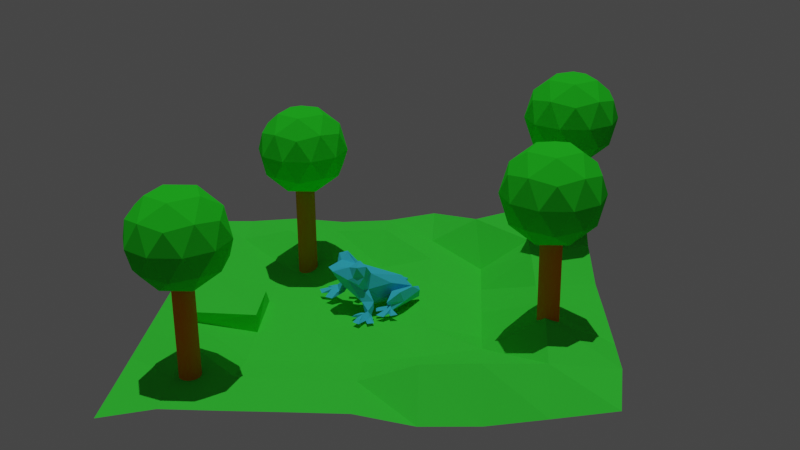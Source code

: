 # Source: untitled.blend  (saved by Blender 3.4.6; exported with 4.5.12 LTS)
import bpy
from mathutils import Matrix  # noqa: F401  (used for matrix-valued properties, if any)

bpy.ops.wm.read_factory_settings(use_empty=True)
scene = bpy.context.scene
scene.name = 'Scene'

# ---- collections
col_collection = bpy.data.collections.new('Collection'); scene.collection.children.link(col_collection)

# ---- materials (node trees are filled in below, after node groups)
mat_material_001 = bpy.data.materials.new('Material.001')
mat_material_001.use_transparent_shadow = False
mat_material_001.diffuse_color = (0.0555, 0.8, 0.05653, 1.0)
mat_material_002 = bpy.data.materials.new('Material.002')
mat_material_002.use_transparent_shadow = False
mat_material_002.diffuse_color = (0.8, 0.2179, 0.008784, 1.0)
mat_material_003 = bpy.data.materials.new('Material.003')
mat_material_003.use_transparent_shadow = False
mat_material_003.diffuse_color = (0.03123, 0.8, 0.02947, 1.0)
mat_material_004 = bpy.data.materials.new('Material.004')
mat_material_004.use_transparent_shadow = False
mat_material_004.diffuse_color = (0.03123, 0.8, 0.02947, 1.0)
mat_material_005 = bpy.data.materials.new('Material.005')
mat_material_005.use_transparent_shadow = False
mat_material_005.diffuse_color = (0.8, 0.2179, 0.008784, 1.0)
mat_material_006 = bpy.data.materials.new('Material.006')
mat_material_006.use_transparent_shadow = False
mat_material_006.diffuse_color = (0.03123, 0.8, 0.02947, 1.0)
mat_material_007 = bpy.data.materials.new('Material.007')
mat_material_007.use_transparent_shadow = False
mat_material_007.diffuse_color = (0.8, 0.2179, 0.008784, 1.0)
mat_material_008 = bpy.data.materials.new('Material.008')
mat_material_008.use_transparent_shadow = False
mat_material_008.diffuse_color = (0.03123, 0.8, 0.02947, 1.0)
mat_material_009 = bpy.data.materials.new('Material.009')
mat_material_009.use_transparent_shadow = False
mat_material_009.diffuse_color = (0.8, 0.2179, 0.008784, 1.0)
mat_material_010 = bpy.data.materials.new('Material.010')
mat_material_010.use_transparent_shadow = False
mat_material_010.diffuse_color = (0.05495, 0.5869, 0.8, 1.0)

# ---- material node trees

# ---- world
world_world = bpy.data.worlds.new('World'); scene.world = world_world
world_world.use_nodes = True; world_world.node_tree.nodes.clear()
_N = world_world.node_tree.nodes; _L = world_world.node_tree.links
n0 = _N.new('ShaderNodeOutputWorld'); n0.name = 'World Output'; n0.location = (300, 300)
n1 = _N.new('ShaderNodeBackground'); n1.name = 'Background'; n1.location = (10, 300)
n1.inputs[0].default_value = (0.05088, 0.05088, 0.05088, 1.0)
_L.new(n1.outputs[0], n0.inputs[0])
n0.is_active_output = True
world_world.color = (0.05088, 0.05088, 0.05088)
world_world.use_sun_shadow = False
world_world.sun_shadow_jitter_overblur = 0.0

# ---- cameras
cam_camera_001 = bpy.data.cameras.new('Camera.001')

# ---- lights
light_point = bpy.data.lights.new('Point', 'SUN')
light_point.transmission_factor = 0.0
light_point.energy = 1.12
light_point.shadow_soft_size = 0.25

# ---- meshes
me_plane = bpy.data.meshes.new('Plane')
me_plane.from_pydata([(-1.0, -1.0, 0.04521), (1.0, -1.0, 0.001734), (-0.9461, 1.004, 0.3577), (1.013, 1.012, 0.09695), (0.0, -1.0, 0.0), (0.02222, 1.011, 0.1632), (-0.9994, 0.001143, 0.06462), (1.0, 0.0, 0.04916), (0.0, 0.0, 0.0), (-1.007, -0.4981, 0.06505), (1.0, -0.5, 0.04926), (-0.01161, -0.4884, 0.03484), (1.0, 0.5, 0.008087), (0.0, 0.5, 0.0), (-1.0, 0.5, 9.353e-05), (0.5, -1.0, 0.0), (0.5062, 1.045, 0.1108), (0.5, 0.0, 0.0), (0.5, -0.5, 3.081e-06), (0.4916, 0.4982, 0.07072), (-0.4984, 1.015, 0.2385), (-0.5, -1.0, 0.0), (-0.5, 0.0, 0.0), (-0.5, -0.5, 0.0), (-0.5, 0.5, 1.552e-07), (1.0, 0.75, 0.04668), (-9.076e-05, 0.7456, 0.1391), (-1.018, 0.7732, 0.1915), (0.5019, 0.755, 0.2258), (-0.4798, 0.7309, 0.1714), (-0.9991, 0.248, 0.1089), (1.0, 0.25, 0.0001139), (0.0, 0.25, 0.05), (0.4972, 0.2494, 0.03361), (-0.4999, 0.25, 0.05399), (1.0, -0.25, 0.05), (-0.001362, -0.2508, 0.03382), (-1.0, -0.25, 0.05064), (0.5, -0.25, 0.0), (-0.5, -0.25, 0.04999), (-1.0, -0.75, 0.04834), (1.0, -0.75, 0.05), (-0.02753, -0.7889, 0.08736), (0.4965, -0.7515, 0.07758), (-0.5, -0.75, 0.05), (-0.7321, 0.9949, 0.1402), (-0.753, 0.0007845, 0.1075), (-0.7508, -0.5039, 0.0965), (-0.7473, 0.4738, 0.1756), (-0.75, -1.0, 0.003572), (-0.7445, 0.7223, 0.2411), (-0.7461, 0.2475, 0.05082), (-0.7479, -0.2475, 0.09731), (-0.75, -0.75, 0.04401), (-0.25, -1.0, 0.0), (-0.2465, 0.9997, 0.2396), (-0.25, 0.0, 2.844e-05), (-0.25, -0.5, 0.0), (-0.25, 0.5, 0.002379), (-0.2461, 0.7329, 0.1949), (-0.25, 0.25, 0.03011), (-0.25, -0.25, 0.002266), (-0.25, -0.75, 0.04656), (0.2565, 1.028, 0.1382), (0.25, 0.0, 0.04753), (0.2515, -0.4985, 0.00464), (0.25, 0.5, 0.0), (0.25, -1.0, 2.905e-08), (0.2536, 0.742, 0.1692), (0.25, 0.25, 0.05), (0.25, -0.25, 0.01728), (0.28, -0.7666, 0.06419), (0.75, -1.0, 0.0), (0.7693, 1.041, 0.1409), (0.7508, -0.002448, 0.04932), (0.7499, -0.4967, 0.05627), (0.7561, 0.493, 0.1442), (0.7584, 0.7564, 0.1517), (0.7529, 0.2452, 0.1321), (0.7498, -0.2493, 0.05679), (0.75, -0.75, 0.04998), (-0.06773, -0.7828, 0.1606), (-0.0004078, -0.4996, 0.08997), (0.25, -0.5, 0.08957), (0.2962, -0.8318, 0.1227)], [], [(77, 25, 3, 73), (59, 26, 5, 55), (61, 36, 8, 56), (79, 35, 7, 74), (80, 41, 10, 75), (62, 42, 11, 57), (60, 32, 13, 58), (78, 31, 12, 76), (69, 33, 19, 66), (71, 43, 18, 65), (70, 38, 17, 64), (68, 28, 16, 63), (51, 34, 24, 48), (53, 44, 23, 47), (52, 39, 22, 46), (50, 29, 20, 45), (48, 24, 29, 50), (66, 19, 28, 68), (58, 13, 26, 59), (76, 12, 25, 77), (46, 22, 34, 51), (64, 17, 33, 69), (74, 7, 31, 78), (56, 8, 32, 60), (47, 23, 39, 52), (65, 18, 38, 70), (75, 10, 35, 79), (57, 11, 36, 61), (49, 21, 44, 53), (67, 15, 43, 71), (54, 4, 42, 62), (72, 1, 41, 80), (0, 49, 53, 40), (9, 47, 52, 37), (6, 46, 51, 30), (14, 48, 50, 27), (27, 50, 45, 2), (37, 52, 46, 6), (40, 53, 47, 9), (30, 51, 48, 14), (21, 54, 62, 44), (23, 57, 61, 39), (22, 56, 60, 34), (24, 58, 59, 29), (34, 60, 58, 24), (44, 62, 57, 23), (39, 61, 56, 22), (29, 59, 55, 20), (4, 67, 71, 42), (11, 65, 70, 36), (8, 64, 69, 32), (13, 66, 68, 26), (26, 68, 63, 5), (36, 70, 64, 8), (11, 42, 81, 82), (32, 69, 66, 13), (15, 72, 80, 43), (18, 75, 79, 38), (17, 74, 78, 33), (19, 76, 77, 28), (33, 78, 76, 19), (43, 80, 75, 18), (38, 79, 74, 17), (28, 77, 73, 16), (81, 84, 83, 82), (65, 11, 82, 83), (71, 65, 83, 84), (42, 71, 84, 81)])
_uv = me_plane.uv_layers.new(name='UVMap')
_uv.uv.foreach_set('vector', [0.875, 0.875, 1.0, 0.875, 1.0, 1.0, 0.875, 1.0, 0.375, 0.875, 0.5, 0.875, 0.5, 1.0, 0.375, 1.0, 0.375, 0.375, 0.5, 0.375, 0.5, 0.5, 0.375, 0.5, 0.875, 0.375, 1.0, 0.375, 1.0, 0.5, 0.875, 0.5, 0.875, 0.125, 1.0, 0.125, 1.0, 0.25, 0.875, 0.25, 0.375, 0.125, 0.5, 0.125, 0.5, 0.25, 0.375, 0.25, 0.375, 0.625, 0.5, 0.625, 0.5, 0.75, 0.375, 0.75, 0.875, 0.625, 1.0, 0.625, 1.0, 0.75, 0.875, 0.75, 0.625, 0.625, 0.75, 0.625, 0.75, 0.75, 0.625, 0.75, 0.625, 0.125, 0.75, 0.125, 0.75, 0.25, 0.625, 0.25, 0.625, 0.375, 0.75, 0.375, 0.75, 0.5, 0.625, 0.5, 0.625, 0.875, 0.75, 0.875, 0.75, 1.0, 0.625, 1.0, 0.125, 0.625, 0.25, 0.625, 0.25, 0.75, 0.125, 0.75, 0.125, 0.125, 0.25, 0.125, 0.25, 0.25, 0.125, 0.25, 0.125, 0.375, 0.25, 0.375, 0.25, 0.5, 0.125, 0.5, 0.125, 0.875, 0.25, 0.875, 0.25, 1.0, 0.125, 1.0, 0.125, 0.75, 0.25, 0.75, 0.25, 0.875, 0.125, 0.875, 0.625, 0.75, 0.75, 0.75, 0.75, 0.875, 0.625, 0.875, 0.375, 0.75, 0.5, 0.75, 0.5, 0.875, 0.375, 0.875, 0.875, 0.75, 1.0, 0.75, 1.0, 0.875, 0.875, 0.875, 0.125, 0.5, 0.25, 0.5, 0.25, 0.625, 0.125, 0.625, 0.625, 0.5, 0.75, 0.5, 0.75, 0.625, 0.625, 0.625, 0.875, 0.5, 1.0, 0.5, 1.0, 0.625, 0.875, 0.625, 0.375, 0.5, 0.5, 0.5, 0.5, 0.625, 0.375, 0.625, 0.125, 0.25, 0.25, 0.25, 0.25, 0.375, 0.125, 0.375, 0.625, 0.25, 0.75, 0.25, 0.75, 0.375, 0.625, 0.375, 0.875, 0.25, 1.0, 0.25, 1.0, 0.375, 0.875, 0.375, 0.375, 0.25, 0.5, 0.25, 0.5, 0.375, 0.375, 0.375, 0.125, 0.0, 0.25, 0.0, 0.25, 0.125, 0.125, 0.125, 0.625, 0.0, 0.75, 0.0, 0.75, 0.125, 0.625, 0.125, 0.375, 0.0, 0.5, 0.0, 0.5, 0.125, 0.375, 0.125, 0.875, 0.0, 1.0, 0.0, 1.0, 0.125, 0.875, 0.125, 0.0, 0.0, 0.125, 0.0, 0.125, 0.125, 0.0, 0.125, 0.0, 0.25, 0.125, 0.25, 0.125, 0.375, 0.0, 0.375, 0.0, 0.5, 0.125, 0.5, 0.125, 0.625, 0.0, 0.625, 0.0, 0.75, 0.125, 0.75, 0.125, 0.875, 0.0, 0.875, 0.0, 0.875, 0.125, 0.875, 0.125, 1.0, 0.0, 1.0, 0.0, 0.375, 0.125, 0.375, 0.125, 0.5, 0.0, 0.5, 0.0, 0.125, 0.125, 0.125, 0.125, 0.25, 0.0, 0.25, 0.0, 0.625, 0.125, 0.625, 0.125, 0.75, 0.0, 0.75, 0.25, 0.0, 0.375, 0.0, 0.375, 0.125, 0.25, 0.125, 0.25, 0.25, 0.375, 0.25, 0.375, 0.375, 0.25, 0.375, 0.25, 0.5, 0.375, 0.5, 0.375, 0.625, 0.25, 0.625, 0.25, 0.75, 0.375, 0.75, 0.375, 0.875, 0.25, 0.875, 0.25, 0.625, 0.375, 0.625, 0.375, 0.75, 0.25, 0.75, 0.25, 0.125, 0.375, 0.125, 0.375, 0.25, 0.25, 0.25, 0.25, 0.375, 0.375, 0.375, 0.375, 0.5, 0.25, 0.5, 0.25, 0.875, 0.375, 0.875, 0.375, 1.0, 0.25, 1.0, 0.5, 0.0, 0.625, 0.0, 0.625, 0.125, 0.5, 0.125, 0.5, 0.25, 0.625, 0.25, 0.625, 0.375, 0.5, 0.375, 0.5, 0.5, 0.625, 0.5, 0.625, 0.625, 0.5, 0.625, 0.5, 0.75, 0.625, 0.75, 0.625, 0.875, 0.5, 0.875, 0.5, 0.875, 0.625, 0.875, 0.625, 1.0, 0.5, 1.0, 0.5, 0.375, 0.625, 0.375, 0.625, 0.5, 0.5, 0.5, 0.5, 0.25, 0.5, 0.125, 0.5, 0.125, 0.5, 0.25, 0.5, 0.625, 0.625, 0.625, 0.625, 0.75, 0.5, 0.75, 0.75, 0.0, 0.875, 0.0, 0.875, 0.125, 0.75, 0.125, 0.75, 0.25, 0.875, 0.25, 0.875, 0.375, 0.75, 0.375, 0.75, 0.5, 0.875, 0.5, 0.875, 0.625, 0.75, 0.625, 0.75, 0.75, 0.875, 0.75, 0.875, 0.875, 0.75, 0.875, 0.75, 0.625, 0.875, 0.625, 0.875, 0.75, 0.75, 0.75, 0.75, 0.125, 0.875, 0.125, 0.875, 0.25, 0.75, 0.25, 0.75, 0.375, 0.875, 0.375, 0.875, 0.5, 0.75, 0.5, 0.75, 0.875, 0.875, 0.875, 0.875, 1.0, 0.75, 1.0, 0.5, 0.125, 0.625, 0.125, 0.625, 0.25, 0.5, 0.25, 0.625, 0.25, 0.5, 0.25, 0.5, 0.25, 0.625, 0.25, 0.625, 0.125, 0.625, 0.25, 0.625, 0.25, 0.625, 0.125, 0.5, 0.125, 0.625, 0.125, 0.625, 0.125, 0.5, 0.125])
me_plane.materials.append(mat_material_001)
me_plane.update()
me_cylinder = bpy.data.meshes.new('Cylinder')
me_cylinder.from_pydata([(0.0, 1.0, -1.0), (0.0, 1.0, 1.0), (0.1951, 0.9808, -1.0), (0.1951, 0.9808, 1.0), (0.3827, 0.9239, -1.0), (0.3827, 0.9239, 1.0), (0.5556, 0.8315, -1.0), (0.5556, 0.8315, 1.0), (0.7071, 0.7071, -1.0), (0.7071, 0.7071, 1.0), (0.8315, 0.5556, -1.0), (0.8315, 0.5556, 1.0), (0.9239, 0.3827, -1.0), (0.9239, 0.3827, 1.0), (0.9808, 0.1951, -1.0), (0.9808, 0.1951, 1.0), (1.0, 0.0, -1.0), (1.0, 0.0, 1.0), (0.9808, -0.1951, -1.0), (0.9808, -0.1951, 1.0), (0.9239, -0.3827, -1.0), (0.9239, -0.3827, 1.0), (0.8315, -0.5556, -1.0), (0.8315, -0.5556, 1.0), (0.7071, -0.7071, -1.0), (0.7071, -0.7071, 1.0), (0.5556, -0.8315, -1.0), (0.5556, -0.8315, 1.0), (0.3827, -0.9239, -1.0), (0.3827, -0.9239, 1.0), (0.1951, -0.9808, -1.0), (0.1951, -0.9808, 1.0), (0.0, -1.0, -1.0), (0.0, -1.0, 1.0), (-0.1951, -0.9808, -1.0), (-0.1951, -0.9808, 1.0), (-0.3827, -0.9239, -1.0), (-0.3827, -0.9239, 1.0), (-0.5556, -0.8315, -1.0), (-0.5556, -0.8315, 1.0), (-0.7071, -0.7071, -1.0), (-0.7071, -0.7071, 1.0), (-0.8315, -0.5556, -1.0), (-0.8315, -0.5556, 1.0), (-0.9239, -0.3827, -1.0), (-0.9239, -0.3827, 1.0), (-0.9808, -0.1951, -1.0), (-0.9808, -0.1951, 1.0), (-1.0, 0.0, -1.0), (-1.0, 0.0, 1.0), (-0.9808, 0.1951, -1.0), (-0.9808, 0.1951, 1.0), (-0.9239, 0.3827, -1.0), (-0.9239, 0.3827, 1.0), (-0.8315, 0.5556, -1.0), (-0.8315, 0.5556, 1.0), (-0.7071, 0.7071, -1.0), (-0.7071, 0.7071, 1.0), (-0.5556, 0.8315, -1.0), (-0.5556, 0.8315, 1.0), (-0.3827, 0.9239, -1.0), (-0.3827, 0.9239, 1.0), (-0.1951, 0.9808, -1.0), (-0.1951, 0.9808, 1.0)], [], [(0, 1, 3, 2), (2, 3, 5, 4), (4, 5, 7, 6), (6, 7, 9, 8), (8, 9, 11, 10), (10, 11, 13, 12), (12, 13, 15, 14), (14, 15, 17, 16), (16, 17, 19, 18), (18, 19, 21, 20), (20, 21, 23, 22), (22, 23, 25, 24), (24, 25, 27, 26), (26, 27, 29, 28), (28, 29, 31, 30), (30, 31, 33, 32), (32, 33, 35, 34), (34, 35, 37, 36), (36, 37, 39, 38), (38, 39, 41, 40), (40, 41, 43, 42), (42, 43, 45, 44), (44, 45, 47, 46), (46, 47, 49, 48), (48, 49, 51, 50), (50, 51, 53, 52), (52, 53, 55, 54), (54, 55, 57, 56), (56, 57, 59, 58), (58, 59, 61, 60), (3, 1, 63, 61, 59, 57, 55, 53, 51, 49, 47, 45, 43, 41, 39, 37, 35, 33, 31, 29, 27, 25, 23, 21, 19, 17, 15, 13, 11, 9, 7, 5), (60, 61, 63, 62), (62, 63, 1, 0), (0, 2, 4, 6, 8, 10, 12, 14, 16, 18, 20, 22, 24, 26, 28, 30, 32, 34, 36, 38, 40, 42, 44, 46, 48, 50, 52, 54, 56, 58, 60, 62)])
_uv = me_cylinder.uv_layers.new(name='UVMap')
_uv.uv.foreach_set('vector', [1.0, 0.5, 1.0, 1.0, 0.9688, 1.0, 0.9688, 0.5, 0.9688, 0.5, 0.9688, 1.0, 0.9375, 1.0, 0.9375, 0.5, 0.9375, 0.5, 0.9375, 1.0, 0.9062, 1.0, 0.9062, 0.5, 0.9062, 0.5, 0.9062, 1.0, 0.875, 1.0, 0.875, 0.5, 0.875, 0.5, 0.875, 1.0, 0.8438, 1.0, 0.8438, 0.5, 0.8438, 0.5, 0.8438, 1.0, 0.8125, 1.0, 0.8125, 0.5, 0.8125, 0.5, 0.8125, 1.0, 0.7812, 1.0, 0.7812, 0.5, 0.7812, 0.5, 0.7812, 1.0, 0.75, 1.0, 0.75, 0.5, 0.75, 0.5, 0.75, 1.0, 0.7188, 1.0, 0.7188, 0.5, 0.7188, 0.5, 0.7188, 1.0, 0.6875, 1.0, 0.6875, 0.5, 0.6875, 0.5, 0.6875, 1.0, 0.6562, 1.0, 0.6562, 0.5, 0.6562, 0.5, 0.6562, 1.0, 0.625, 1.0, 0.625, 0.5, 0.625, 0.5, 0.625, 1.0, 0.5938, 1.0, 0.5938, 0.5, 0.5938, 0.5, 0.5938, 1.0, 0.5625, 1.0, 0.5625, 0.5, 0.5625, 0.5, 0.5625, 1.0, 0.5312, 1.0, 0.5312, 0.5, 0.5312, 0.5, 0.5312, 1.0, 0.5, 1.0, 0.5, 0.5, 0.5, 0.5, 0.5, 1.0, 0.4688, 1.0, 0.4688, 0.5, 0.4688, 0.5, 0.4688, 1.0, 0.4375, 1.0, 0.4375, 0.5, 0.4375, 0.5, 0.4375, 1.0, 0.4062, 1.0, 0.4062, 0.5, 0.4062, 0.5, 0.4062, 1.0, 0.375, 1.0, 0.375, 0.5, 0.375, 0.5, 0.375, 1.0, 0.3438, 1.0, 0.3438, 0.5, 0.3438, 0.5, 0.3438, 1.0, 0.3125, 1.0, 0.3125, 0.5, 0.3125, 0.5, 0.3125, 1.0, 0.2812, 1.0, 0.2812, 0.5, 0.2812, 0.5, 0.2812, 1.0, 0.25, 1.0, 0.25, 0.5, 0.25, 0.5, 0.25, 1.0, 0.2188, 1.0, 0.2188, 0.5, 0.2188, 0.5, 0.2188, 1.0, 0.1875, 1.0, 0.1875, 0.5, 0.1875, 0.5, 0.1875, 1.0, 0.1562, 1.0, 0.1562, 0.5, 0.1562, 0.5, 0.1562, 1.0, 0.125, 1.0, 0.125, 0.5, 0.125, 0.5, 0.125, 1.0, 0.09375, 1.0, 0.09375, 0.5, 0.09375, 0.5, 0.09375, 1.0, 0.0625, 1.0, 0.0625, 0.5, 0.2968, 0.4854, 0.25, 0.49, 0.2032, 0.4854, 0.1582, 0.4717, 0.1167, 0.4496, 0.08029, 0.4197, 0.05045, 0.3833, 0.02827, 0.3418, 0.01461, 0.2968, 0.01, 0.25, 0.01461, 0.2032, 0.02827, 0.1582, 0.05045, 0.1167, 0.08029, 0.08029, 0.1167, 0.05045, 0.1582, 0.02827, 0.2032, 0.01461, 0.25, 0.01, 0.2968, 0.01461, 0.3418, 0.02827, 0.3833, 0.05045, 0.4197, 0.08029, 0.4496, 0.1167, 0.4717, 0.1582, 0.4854, 0.2032, 0.49, 0.25, 0.4854, 0.2968, 0.4717, 0.3418, 0.4496, 0.3833, 0.4197, 0.4197, 0.3833, 0.4496, 0.3418, 0.4717, 0.0625, 0.5, 0.0625, 1.0, 0.03125, 1.0, 0.03125, 0.5, 0.03125, 0.5, 0.03125, 1.0, 0.0, 1.0, 0.0, 0.5, 0.75, 0.49, 0.7968, 0.4854, 0.8418, 0.4717, 0.8833, 0.4496, 0.9197, 0.4197, 0.9496, 0.3833, 0.9717, 0.3418, 0.9854, 0.2968, 0.99, 0.25, 0.9854, 0.2032, 0.9717, 0.1582, 0.9496, 0.1167, 0.9197, 0.08029, 0.8833, 0.05045, 0.8418, 0.02827, 0.7968, 0.01461, 0.75, 0.01, 0.7032, 0.01461, 0.6582, 0.02827, 0.6167, 0.05045, 0.5803, 0.08029, 0.5504, 0.1167, 0.5283, 0.1582, 0.5146, 0.2032, 0.51, 0.25, 0.5146, 0.2968, 0.5283, 0.3418, 0.5504, 0.3833, 0.5803, 0.4197, 0.6167, 0.4496, 0.6582, 0.4717, 0.7032, 0.4854])
me_cylinder.materials.append(mat_material_002)
me_cylinder.update()
me_icosphere = bpy.data.meshes.new('Icosphere')
me_icosphere.from_pydata([(0.0, 0.0, -1.0), (0.7236, -0.5257, -0.4472), (-0.2764, -0.8506, -0.4472), (-0.8944, 0.0, -0.4472), (-0.2764, 0.8506, -0.4472), (0.7236, 0.5257, -0.4472), (0.2764, -0.8506, 0.4472), (-0.7236, -0.5257, 0.4472), (-0.7236, 0.5257, 0.4472), (0.2764, 0.8506, 0.4472), (0.8944, 0.0, 0.4472), (0.0, 0.0, 1.0), (-0.1625, -0.5, -0.8507), (0.4253, -0.309, -0.8507), (0.2629, -0.809, -0.5257), (0.8506, 0.0, -0.5257), (0.4253, 0.309, -0.8507), (-0.5257, 0.0, -0.8507), (-0.6882, -0.5, -0.5257), (-0.1625, 0.5, -0.8507), (-0.6882, 0.5, -0.5257), (0.2629, 0.809, -0.5257), (0.9511, -0.309, 0.0), (0.9511, 0.309, 0.0), (0.0, -1.0, 0.0), (0.5878, -0.809, 0.0), (-0.9511, -0.309, 0.0), (-0.5878, -0.809, 0.0), (-0.5878, 0.809, 0.0), (-0.9511, 0.309, 0.0), (0.5878, 0.809, 0.0), (0.0, 1.0, 0.0), (0.6882, -0.5, 0.5257), (-0.2629, -0.809, 0.5257), (-0.8506, 0.0, 0.5257), (-0.2629, 0.809, 0.5257), (0.6882, 0.5, 0.5257), (0.1625, -0.5, 0.8507), (0.5257, 0.0, 0.8507), (-0.4253, -0.309, 0.8507), (-0.4253, 0.309, 0.8507), (0.1625, 0.5, 0.8507)], [], [(0, 13, 12), (1, 13, 15), (0, 12, 17), (0, 17, 19), (0, 19, 16), (1, 15, 22), (2, 14, 24), (3, 18, 26), (4, 20, 28), (5, 21, 30), (1, 22, 25), (2, 24, 27), (3, 26, 29), (4, 28, 31), (5, 30, 23), (6, 32, 37), (7, 33, 39), (8, 34, 40), (9, 35, 41), (10, 36, 38), (38, 41, 11), (38, 36, 41), (36, 9, 41), (41, 40, 11), (41, 35, 40), (35, 8, 40), (40, 39, 11), (40, 34, 39), (34, 7, 39), (39, 37, 11), (39, 33, 37), (33, 6, 37), (37, 38, 11), (37, 32, 38), (32, 10, 38), (23, 36, 10), (23, 30, 36), (30, 9, 36), (31, 35, 9), (31, 28, 35), (28, 8, 35), (29, 34, 8), (29, 26, 34), (26, 7, 34), (27, 33, 7), (27, 24, 33), (24, 6, 33), (25, 32, 6), (25, 22, 32), (22, 10, 32), (30, 31, 9), (30, 21, 31), (21, 4, 31), (28, 29, 8), (28, 20, 29), (20, 3, 29), (26, 27, 7), (26, 18, 27), (18, 2, 27), (24, 25, 6), (24, 14, 25), (14, 1, 25), (22, 23, 10), (22, 15, 23), (15, 5, 23), (16, 21, 5), (16, 19, 21), (19, 4, 21), (19, 20, 4), (19, 17, 20), (17, 3, 20), (17, 18, 3), (17, 12, 18), (12, 2, 18), (15, 16, 5), (15, 13, 16), (13, 0, 16), (12, 14, 2), (12, 13, 14), (13, 1, 14)])
_uv = me_icosphere.uv_layers.new(name='UVMap')
_uv.uv.foreach_set('vector', [0.1818, 0.0, 0.2273, 0.07873, 0.1364, 0.07873, 0.2727, 0.1575, 0.3182, 0.07873, 0.3636, 0.1575, 0.9091, 0.0, 0.9545, 0.07873, 0.8636, 0.07873, 0.7273, 0.0, 0.7727, 0.07873, 0.6818, 0.07873, 0.5455, 0.0, 0.5909, 0.07873, 0.5, 0.07873, 0.2727, 0.1575, 0.3636, 0.1575, 0.3182, 0.2362, 0.09091, 0.1575, 0.1818, 0.1575, 0.1364, 0.2362, 0.8182, 0.1575, 0.9091, 0.1575, 0.8636, 0.2362, 0.6364, 0.1575, 0.7273, 0.1575, 0.6818, 0.2362, 0.4545, 0.1575, 0.5455, 0.1575, 0.5, 0.2362, 0.2727, 0.1575, 0.3182, 0.2362, 0.2273, 0.2362, 0.09091, 0.1575, 0.1364, 0.2362, 0.04546, 0.2362, 0.8182, 0.1575, 0.8636, 0.2362, 0.7727, 0.2362, 0.6364, 0.1575, 0.6818, 0.2362, 0.5909, 0.2362, 0.4545, 0.1575, 0.5, 0.2362, 0.4091, 0.2362, 0.1818, 0.3149, 0.2727, 0.3149, 0.2273, 0.3937, 0.0, 0.3149, 0.09091, 0.3149, 0.04546, 0.3937, 0.7273, 0.3149, 0.8182, 0.3149, 0.7727, 0.3937, 0.5455, 0.3149, 0.6364, 0.3149, 0.5909, 0.3937, 0.3636, 0.3149, 0.4545, 0.3149, 0.4091, 0.3937, 0.4091, 0.3937, 0.5, 0.3937, 0.4545, 0.4724, 0.4091, 0.3937, 0.4545, 0.3149, 0.5, 0.3937, 0.4545, 0.3149, 0.5455, 0.3149, 0.5, 0.3937, 0.5909, 0.3937, 0.6818, 0.3937, 0.6364, 0.4724, 0.5909, 0.3937, 0.6364, 0.3149, 0.6818, 0.3937, 0.6364, 0.3149, 0.7273, 0.3149, 0.6818, 0.3937, 0.7727, 0.3937, 0.8636, 0.3937, 0.8182, 0.4724, 0.7727, 0.3937, 0.8182, 0.3149, 0.8636, 0.3937, 0.8182, 0.3149, 0.9091, 0.3149, 0.8636, 0.3937, 0.04546, 0.3937, 0.1364, 0.3937, 0.09091, 0.4724, 0.04546, 0.3937, 0.09091, 0.3149, 0.1364, 0.3937, 0.09091, 0.3149, 0.1818, 0.3149, 0.1364, 0.3937, 0.2273, 0.3937, 0.3182, 0.3937, 0.2727, 0.4724, 0.2273, 0.3937, 0.2727, 0.3149, 0.3182, 0.3937, 0.2727, 0.3149, 0.3636, 0.3149, 0.3182, 0.3937, 0.4091, 0.2362, 0.4545, 0.3149, 0.3636, 0.3149, 0.4091, 0.2362, 0.5, 0.2362, 0.4545, 0.3149, 0.5, 0.2362, 0.5455, 0.3149, 0.4545, 0.3149, 0.5909, 0.2362, 0.6364, 0.3149, 0.5455, 0.3149, 0.5909, 0.2362, 0.6818, 0.2362, 0.6364, 0.3149, 0.6818, 0.2362, 0.7273, 0.3149, 0.6364, 0.3149, 0.7727, 0.2362, 0.8182, 0.3149, 0.7273, 0.3149, 0.7727, 0.2362, 0.8636, 0.2362, 0.8182, 0.3149, 0.8636, 0.2362, 0.9091, 0.3149, 0.8182, 0.3149, 0.04546, 0.2362, 0.09091, 0.3149, 0.0, 0.3149, 0.04546, 0.2362, 0.1364, 0.2362, 0.09091, 0.3149, 0.1364, 0.2362, 0.1818, 0.3149, 0.09091, 0.3149, 0.2273, 0.2362, 0.2727, 0.3149, 0.1818, 0.3149, 0.2273, 0.2362, 0.3182, 0.2362, 0.2727, 0.3149, 0.3182, 0.2362, 0.3636, 0.3149, 0.2727, 0.3149, 0.5, 0.2362, 0.5909, 0.2362, 0.5455, 0.3149, 0.5, 0.2362, 0.5455, 0.1575, 0.5909, 0.2362, 0.5455, 0.1575, 0.6364, 0.1575, 0.5909, 0.2362, 0.6818, 0.2362, 0.7727, 0.2362, 0.7273, 0.3149, 0.6818, 0.2362, 0.7273, 0.1575, 0.7727, 0.2362, 0.7273, 0.1575, 0.8182, 0.1575, 0.7727, 0.2362, 0.8636, 0.2362, 0.9545, 0.2362, 0.9091, 0.3149, 0.8636, 0.2362, 0.9091, 0.1575, 0.9545, 0.2362, 0.9091, 0.1575, 1.0, 0.1575, 0.9545, 0.2362, 0.1364, 0.2362, 0.2273, 0.2362, 0.1818, 0.3149, 0.1364, 0.2362, 0.1818, 0.1575, 0.2273, 0.2362, 0.1818, 0.1575, 0.2727, 0.1575, 0.2273, 0.2362, 0.3182, 0.2362, 0.4091, 0.2362, 0.3636, 0.3149, 0.3182, 0.2362, 0.3636, 0.1575, 0.4091, 0.2362, 0.3636, 0.1575, 0.4545, 0.1575, 0.4091, 0.2362, 0.5, 0.07873, 0.5455, 0.1575, 0.4545, 0.1575, 0.5, 0.07873, 0.5909, 0.07873, 0.5455, 0.1575, 0.5909, 0.07873, 0.6364, 0.1575, 0.5455, 0.1575, 0.6818, 0.07873, 0.7273, 0.1575, 0.6364, 0.1575, 0.6818, 0.07873, 0.7727, 0.07873, 0.7273, 0.1575, 0.7727, 0.07873, 0.8182, 0.1575, 0.7273, 0.1575, 0.8636, 0.07873, 0.9091, 0.1575, 0.8182, 0.1575, 0.8636, 0.07873, 0.9545, 0.07873, 0.9091, 0.1575, 0.9545, 0.07873, 1.0, 0.1575, 0.9091, 0.1575, 0.3636, 0.1575, 0.4091, 0.07873, 0.4545, 0.1575, 0.3636, 0.1575, 0.3182, 0.07873, 0.4091, 0.07873, 0.3182, 0.07873, 0.3636, 0.0, 0.4091, 0.07873, 0.1364, 0.07873, 0.1818, 0.1575, 0.09091, 0.1575, 0.1364, 0.07873, 0.2273, 0.07873, 0.1818, 0.1575, 0.2273, 0.07873, 0.2727, 0.1575, 0.1818, 0.1575])
me_icosphere.materials.append(mat_material_003)
me_icosphere.update()
me_icosphere_001 = bpy.data.meshes.new('Icosphere.001')
me_icosphere_001.from_pydata([(0.0, 0.0, -1.0), (0.7236, -0.5257, -0.4472), (-0.2764, -0.8506, -0.4472), (-0.8944, 0.0, -0.4472), (-0.2764, 0.8506, -0.4472), (0.7236, 0.5257, -0.4472), (0.2764, -0.8506, 0.4472), (-0.7236, -0.5257, 0.4472), (-0.7236, 0.5257, 0.4472), (0.2764, 0.8506, 0.4472), (0.8944, 0.0, 0.4472), (0.0, 0.0, 1.0), (-0.1625, -0.5, -0.8507), (0.4253, -0.309, -0.8507), (0.2629, -0.809, -0.5257), (0.8506, 0.0, -0.5257), (0.4253, 0.309, -0.8507), (-0.5257, 0.0, -0.8507), (-0.6882, -0.5, -0.5257), (-0.1625, 0.5, -0.8507), (-0.6882, 0.5, -0.5257), (0.2629, 0.809, -0.5257), (0.9511, -0.309, 0.0), (0.9511, 0.309, 0.0), (0.0, -1.0, 0.0), (0.5878, -0.809, 0.0), (-0.9511, -0.309, 0.0), (-0.5878, -0.809, 0.0), (-0.5878, 0.809, 0.0), (-0.9511, 0.309, 0.0), (0.5878, 0.809, 0.0), (0.0, 1.0, 0.0), (0.6882, -0.5, 0.5257), (-0.2629, -0.809, 0.5257), (-0.8506, 0.0, 0.5257), (-0.2629, 0.809, 0.5257), (0.6882, 0.5, 0.5257), (0.1625, -0.5, 0.8507), (0.5257, 0.0, 0.8507), (-0.4253, -0.309, 0.8507), (-0.4253, 0.309, 0.8507), (0.1625, 0.5, 0.8507)], [], [(0, 13, 12), (1, 13, 15), (0, 12, 17), (0, 17, 19), (0, 19, 16), (1, 15, 22), (2, 14, 24), (3, 18, 26), (4, 20, 28), (5, 21, 30), (1, 22, 25), (2, 24, 27), (3, 26, 29), (4, 28, 31), (5, 30, 23), (6, 32, 37), (7, 33, 39), (8, 34, 40), (9, 35, 41), (10, 36, 38), (38, 41, 11), (38, 36, 41), (36, 9, 41), (41, 40, 11), (41, 35, 40), (35, 8, 40), (40, 39, 11), (40, 34, 39), (34, 7, 39), (39, 37, 11), (39, 33, 37), (33, 6, 37), (37, 38, 11), (37, 32, 38), (32, 10, 38), (23, 36, 10), (23, 30, 36), (30, 9, 36), (31, 35, 9), (31, 28, 35), (28, 8, 35), (29, 34, 8), (29, 26, 34), (26, 7, 34), (27, 33, 7), (27, 24, 33), (24, 6, 33), (25, 32, 6), (25, 22, 32), (22, 10, 32), (30, 31, 9), (30, 21, 31), (21, 4, 31), (28, 29, 8), (28, 20, 29), (20, 3, 29), (26, 27, 7), (26, 18, 27), (18, 2, 27), (24, 25, 6), (24, 14, 25), (14, 1, 25), (22, 23, 10), (22, 15, 23), (15, 5, 23), (16, 21, 5), (16, 19, 21), (19, 4, 21), (19, 20, 4), (19, 17, 20), (17, 3, 20), (17, 18, 3), (17, 12, 18), (12, 2, 18), (15, 16, 5), (15, 13, 16), (13, 0, 16), (12, 14, 2), (12, 13, 14), (13, 1, 14)])
_uv = me_icosphere_001.uv_layers.new(name='UVMap')
_uv.uv.foreach_set('vector', [0.1818, 0.0, 0.2273, 0.07873, 0.1364, 0.07873, 0.2727, 0.1575, 0.3182, 0.07873, 0.3636, 0.1575, 0.9091, 0.0, 0.9545, 0.07873, 0.8636, 0.07873, 0.7273, 0.0, 0.7727, 0.07873, 0.6818, 0.07873, 0.5455, 0.0, 0.5909, 0.07873, 0.5, 0.07873, 0.2727, 0.1575, 0.3636, 0.1575, 0.3182, 0.2362, 0.09091, 0.1575, 0.1818, 0.1575, 0.1364, 0.2362, 0.8182, 0.1575, 0.9091, 0.1575, 0.8636, 0.2362, 0.6364, 0.1575, 0.7273, 0.1575, 0.6818, 0.2362, 0.4545, 0.1575, 0.5455, 0.1575, 0.5, 0.2362, 0.2727, 0.1575, 0.3182, 0.2362, 0.2273, 0.2362, 0.09091, 0.1575, 0.1364, 0.2362, 0.04546, 0.2362, 0.8182, 0.1575, 0.8636, 0.2362, 0.7727, 0.2362, 0.6364, 0.1575, 0.6818, 0.2362, 0.5909, 0.2362, 0.4545, 0.1575, 0.5, 0.2362, 0.4091, 0.2362, 0.1818, 0.3149, 0.2727, 0.3149, 0.2273, 0.3937, 0.0, 0.3149, 0.09091, 0.3149, 0.04546, 0.3937, 0.7273, 0.3149, 0.8182, 0.3149, 0.7727, 0.3937, 0.5455, 0.3149, 0.6364, 0.3149, 0.5909, 0.3937, 0.3636, 0.3149, 0.4545, 0.3149, 0.4091, 0.3937, 0.4091, 0.3937, 0.5, 0.3937, 0.4545, 0.4724, 0.4091, 0.3937, 0.4545, 0.3149, 0.5, 0.3937, 0.4545, 0.3149, 0.5455, 0.3149, 0.5, 0.3937, 0.5909, 0.3937, 0.6818, 0.3937, 0.6364, 0.4724, 0.5909, 0.3937, 0.6364, 0.3149, 0.6818, 0.3937, 0.6364, 0.3149, 0.7273, 0.3149, 0.6818, 0.3937, 0.7727, 0.3937, 0.8636, 0.3937, 0.8182, 0.4724, 0.7727, 0.3937, 0.8182, 0.3149, 0.8636, 0.3937, 0.8182, 0.3149, 0.9091, 0.3149, 0.8636, 0.3937, 0.04546, 0.3937, 0.1364, 0.3937, 0.09091, 0.4724, 0.04546, 0.3937, 0.09091, 0.3149, 0.1364, 0.3937, 0.09091, 0.3149, 0.1818, 0.3149, 0.1364, 0.3937, 0.2273, 0.3937, 0.3182, 0.3937, 0.2727, 0.4724, 0.2273, 0.3937, 0.2727, 0.3149, 0.3182, 0.3937, 0.2727, 0.3149, 0.3636, 0.3149, 0.3182, 0.3937, 0.4091, 0.2362, 0.4545, 0.3149, 0.3636, 0.3149, 0.4091, 0.2362, 0.5, 0.2362, 0.4545, 0.3149, 0.5, 0.2362, 0.5455, 0.3149, 0.4545, 0.3149, 0.5909, 0.2362, 0.6364, 0.3149, 0.5455, 0.3149, 0.5909, 0.2362, 0.6818, 0.2362, 0.6364, 0.3149, 0.6818, 0.2362, 0.7273, 0.3149, 0.6364, 0.3149, 0.7727, 0.2362, 0.8182, 0.3149, 0.7273, 0.3149, 0.7727, 0.2362, 0.8636, 0.2362, 0.8182, 0.3149, 0.8636, 0.2362, 0.9091, 0.3149, 0.8182, 0.3149, 0.04546, 0.2362, 0.09091, 0.3149, 0.0, 0.3149, 0.04546, 0.2362, 0.1364, 0.2362, 0.09091, 0.3149, 0.1364, 0.2362, 0.1818, 0.3149, 0.09091, 0.3149, 0.2273, 0.2362, 0.2727, 0.3149, 0.1818, 0.3149, 0.2273, 0.2362, 0.3182, 0.2362, 0.2727, 0.3149, 0.3182, 0.2362, 0.3636, 0.3149, 0.2727, 0.3149, 0.5, 0.2362, 0.5909, 0.2362, 0.5455, 0.3149, 0.5, 0.2362, 0.5455, 0.1575, 0.5909, 0.2362, 0.5455, 0.1575, 0.6364, 0.1575, 0.5909, 0.2362, 0.6818, 0.2362, 0.7727, 0.2362, 0.7273, 0.3149, 0.6818, 0.2362, 0.7273, 0.1575, 0.7727, 0.2362, 0.7273, 0.1575, 0.8182, 0.1575, 0.7727, 0.2362, 0.8636, 0.2362, 0.9545, 0.2362, 0.9091, 0.3149, 0.8636, 0.2362, 0.9091, 0.1575, 0.9545, 0.2362, 0.9091, 0.1575, 1.0, 0.1575, 0.9545, 0.2362, 0.1364, 0.2362, 0.2273, 0.2362, 0.1818, 0.3149, 0.1364, 0.2362, 0.1818, 0.1575, 0.2273, 0.2362, 0.1818, 0.1575, 0.2727, 0.1575, 0.2273, 0.2362, 0.3182, 0.2362, 0.4091, 0.2362, 0.3636, 0.3149, 0.3182, 0.2362, 0.3636, 0.1575, 0.4091, 0.2362, 0.3636, 0.1575, 0.4545, 0.1575, 0.4091, 0.2362, 0.5, 0.07873, 0.5455, 0.1575, 0.4545, 0.1575, 0.5, 0.07873, 0.5909, 0.07873, 0.5455, 0.1575, 0.5909, 0.07873, 0.6364, 0.1575, 0.5455, 0.1575, 0.6818, 0.07873, 0.7273, 0.1575, 0.6364, 0.1575, 0.6818, 0.07873, 0.7727, 0.07873, 0.7273, 0.1575, 0.7727, 0.07873, 0.8182, 0.1575, 0.7273, 0.1575, 0.8636, 0.07873, 0.9091, 0.1575, 0.8182, 0.1575, 0.8636, 0.07873, 0.9545, 0.07873, 0.9091, 0.1575, 0.9545, 0.07873, 1.0, 0.1575, 0.9091, 0.1575, 0.3636, 0.1575, 0.4091, 0.07873, 0.4545, 0.1575, 0.3636, 0.1575, 0.3182, 0.07873, 0.4091, 0.07873, 0.3182, 0.07873, 0.3636, 0.0, 0.4091, 0.07873, 0.1364, 0.07873, 0.1818, 0.1575, 0.09091, 0.1575, 0.1364, 0.07873, 0.2273, 0.07873, 0.1818, 0.1575, 0.2273, 0.07873, 0.2727, 0.1575, 0.1818, 0.1575])
me_icosphere_001.materials.append(mat_material_004)
me_icosphere_001.update()
me_cylinder_001 = bpy.data.meshes.new('Cylinder.001')
me_cylinder_001.from_pydata([(0.0, 1.0, -1.0), (0.0, 1.0, 1.0), (0.1951, 0.9808, -1.0), (0.1951, 0.9808, 1.0), (0.3827, 0.9239, -1.0), (0.3827, 0.9239, 1.0), (0.5556, 0.8315, -1.0), (0.5556, 0.8315, 1.0), (0.7071, 0.7071, -1.0), (0.7071, 0.7071, 1.0), (0.8315, 0.5556, -1.0), (0.8315, 0.5556, 1.0), (0.9239, 0.3827, -1.0), (0.9239, 0.3827, 1.0), (0.9808, 0.1951, -1.0), (0.9808, 0.1951, 1.0), (1.0, 0.0, -1.0), (1.0, 0.0, 1.0), (0.9808, -0.1951, -1.0), (0.9808, -0.1951, 1.0), (0.9239, -0.3827, -1.0), (0.9239, -0.3827, 1.0), (0.8315, -0.5556, -1.0), (0.8315, -0.5556, 1.0), (0.7071, -0.7071, -1.0), (0.7071, -0.7071, 1.0), (0.5556, -0.8315, -1.0), (0.5556, -0.8315, 1.0), (0.3827, -0.9239, -1.0), (0.3827, -0.9239, 1.0), (0.1951, -0.9808, -1.0), (0.1951, -0.9808, 1.0), (0.0, -1.0, -1.0), (0.0, -1.0, 1.0), (-0.1951, -0.9808, -1.0), (-0.1951, -0.9808, 1.0), (-0.3827, -0.9239, -1.0), (-0.3827, -0.9239, 1.0), (-0.5556, -0.8315, -1.0), (-0.5556, -0.8315, 1.0), (-0.7071, -0.7071, -1.0), (-0.7071, -0.7071, 1.0), (-0.8315, -0.5556, -1.0), (-0.8315, -0.5556, 1.0), (-0.9239, -0.3827, -1.0), (-0.9239, -0.3827, 1.0), (-0.9808, -0.1951, -1.0), (-0.9808, -0.1951, 1.0), (-1.0, 0.0, -1.0), (-1.0, 0.0, 1.0), (-0.9808, 0.1951, -1.0), (-0.9808, 0.1951, 1.0), (-0.9239, 0.3827, -1.0), (-0.9239, 0.3827, 1.0), (-0.8315, 0.5556, -1.0), (-0.8315, 0.5556, 1.0), (-0.7071, 0.7071, -1.0), (-0.7071, 0.7071, 1.0), (-0.5556, 0.8315, -1.0), (-0.5556, 0.8315, 1.0), (-0.3827, 0.9239, -1.0), (-0.3827, 0.9239, 1.0), (-0.1951, 0.9808, -1.0), (-0.1951, 0.9808, 1.0)], [], [(0, 1, 3, 2), (2, 3, 5, 4), (4, 5, 7, 6), (6, 7, 9, 8), (8, 9, 11, 10), (10, 11, 13, 12), (12, 13, 15, 14), (14, 15, 17, 16), (16, 17, 19, 18), (18, 19, 21, 20), (20, 21, 23, 22), (22, 23, 25, 24), (24, 25, 27, 26), (26, 27, 29, 28), (28, 29, 31, 30), (30, 31, 33, 32), (32, 33, 35, 34), (34, 35, 37, 36), (36, 37, 39, 38), (38, 39, 41, 40), (40, 41, 43, 42), (42, 43, 45, 44), (44, 45, 47, 46), (46, 47, 49, 48), (48, 49, 51, 50), (50, 51, 53, 52), (52, 53, 55, 54), (54, 55, 57, 56), (56, 57, 59, 58), (58, 59, 61, 60), (3, 1, 63, 61, 59, 57, 55, 53, 51, 49, 47, 45, 43, 41, 39, 37, 35, 33, 31, 29, 27, 25, 23, 21, 19, 17, 15, 13, 11, 9, 7, 5), (60, 61, 63, 62), (62, 63, 1, 0), (0, 2, 4, 6, 8, 10, 12, 14, 16, 18, 20, 22, 24, 26, 28, 30, 32, 34, 36, 38, 40, 42, 44, 46, 48, 50, 52, 54, 56, 58, 60, 62)])
_uv = me_cylinder_001.uv_layers.new(name='UVMap')
_uv.uv.foreach_set('vector', [1.0, 0.5, 1.0, 1.0, 0.9688, 1.0, 0.9688, 0.5, 0.9688, 0.5, 0.9688, 1.0, 0.9375, 1.0, 0.9375, 0.5, 0.9375, 0.5, 0.9375, 1.0, 0.9062, 1.0, 0.9062, 0.5, 0.9062, 0.5, 0.9062, 1.0, 0.875, 1.0, 0.875, 0.5, 0.875, 0.5, 0.875, 1.0, 0.8438, 1.0, 0.8438, 0.5, 0.8438, 0.5, 0.8438, 1.0, 0.8125, 1.0, 0.8125, 0.5, 0.8125, 0.5, 0.8125, 1.0, 0.7812, 1.0, 0.7812, 0.5, 0.7812, 0.5, 0.7812, 1.0, 0.75, 1.0, 0.75, 0.5, 0.75, 0.5, 0.75, 1.0, 0.7188, 1.0, 0.7188, 0.5, 0.7188, 0.5, 0.7188, 1.0, 0.6875, 1.0, 0.6875, 0.5, 0.6875, 0.5, 0.6875, 1.0, 0.6562, 1.0, 0.6562, 0.5, 0.6562, 0.5, 0.6562, 1.0, 0.625, 1.0, 0.625, 0.5, 0.625, 0.5, 0.625, 1.0, 0.5938, 1.0, 0.5938, 0.5, 0.5938, 0.5, 0.5938, 1.0, 0.5625, 1.0, 0.5625, 0.5, 0.5625, 0.5, 0.5625, 1.0, 0.5312, 1.0, 0.5312, 0.5, 0.5312, 0.5, 0.5312, 1.0, 0.5, 1.0, 0.5, 0.5, 0.5, 0.5, 0.5, 1.0, 0.4688, 1.0, 0.4688, 0.5, 0.4688, 0.5, 0.4688, 1.0, 0.4375, 1.0, 0.4375, 0.5, 0.4375, 0.5, 0.4375, 1.0, 0.4062, 1.0, 0.4062, 0.5, 0.4062, 0.5, 0.4062, 1.0, 0.375, 1.0, 0.375, 0.5, 0.375, 0.5, 0.375, 1.0, 0.3438, 1.0, 0.3438, 0.5, 0.3438, 0.5, 0.3438, 1.0, 0.3125, 1.0, 0.3125, 0.5, 0.3125, 0.5, 0.3125, 1.0, 0.2812, 1.0, 0.2812, 0.5, 0.2812, 0.5, 0.2812, 1.0, 0.25, 1.0, 0.25, 0.5, 0.25, 0.5, 0.25, 1.0, 0.2188, 1.0, 0.2188, 0.5, 0.2188, 0.5, 0.2188, 1.0, 0.1875, 1.0, 0.1875, 0.5, 0.1875, 0.5, 0.1875, 1.0, 0.1562, 1.0, 0.1562, 0.5, 0.1562, 0.5, 0.1562, 1.0, 0.125, 1.0, 0.125, 0.5, 0.125, 0.5, 0.125, 1.0, 0.09375, 1.0, 0.09375, 0.5, 0.09375, 0.5, 0.09375, 1.0, 0.0625, 1.0, 0.0625, 0.5, 0.2968, 0.4854, 0.25, 0.49, 0.2032, 0.4854, 0.1582, 0.4717, 0.1167, 0.4496, 0.08029, 0.4197, 0.05045, 0.3833, 0.02827, 0.3418, 0.01461, 0.2968, 0.01, 0.25, 0.01461, 0.2032, 0.02827, 0.1582, 0.05045, 0.1167, 0.08029, 0.08029, 0.1167, 0.05045, 0.1582, 0.02827, 0.2032, 0.01461, 0.25, 0.01, 0.2968, 0.01461, 0.3418, 0.02827, 0.3833, 0.05045, 0.4197, 0.08029, 0.4496, 0.1167, 0.4717, 0.1582, 0.4854, 0.2032, 0.49, 0.25, 0.4854, 0.2968, 0.4717, 0.3418, 0.4496, 0.3833, 0.4197, 0.4197, 0.3833, 0.4496, 0.3418, 0.4717, 0.0625, 0.5, 0.0625, 1.0, 0.03125, 1.0, 0.03125, 0.5, 0.03125, 0.5, 0.03125, 1.0, 0.0, 1.0, 0.0, 0.5, 0.75, 0.49, 0.7968, 0.4854, 0.8418, 0.4717, 0.8833, 0.4496, 0.9197, 0.4197, 0.9496, 0.3833, 0.9717, 0.3418, 0.9854, 0.2968, 0.99, 0.25, 0.9854, 0.2032, 0.9717, 0.1582, 0.9496, 0.1167, 0.9197, 0.08029, 0.8833, 0.05045, 0.8418, 0.02827, 0.7968, 0.01461, 0.75, 0.01, 0.7032, 0.01461, 0.6582, 0.02827, 0.6167, 0.05045, 0.5803, 0.08029, 0.5504, 0.1167, 0.5283, 0.1582, 0.5146, 0.2032, 0.51, 0.25, 0.5146, 0.2968, 0.5283, 0.3418, 0.5504, 0.3833, 0.5803, 0.4197, 0.6167, 0.4496, 0.6582, 0.4717, 0.7032, 0.4854])
me_cylinder_001.materials.append(mat_material_005)
me_cylinder_001.update()
me_icosphere_002 = bpy.data.meshes.new('Icosphere.002')
me_icosphere_002.from_pydata([(0.0, 0.0, -1.0), (0.7236, -0.5257, -0.4472), (-0.2764, -0.8506, -0.4472), (-0.8944, 0.0, -0.4472), (-0.2764, 0.8506, -0.4472), (0.7236, 0.5257, -0.4472), (0.2764, -0.8506, 0.4472), (-0.7236, -0.5257, 0.4472), (-0.7236, 0.5257, 0.4472), (0.2764, 0.8506, 0.4472), (0.8944, 0.0, 0.4472), (0.0, 0.0, 1.0), (-0.1625, -0.5, -0.8507), (0.4253, -0.309, -0.8507), (0.2629, -0.809, -0.5257), (0.8506, 0.0, -0.5257), (0.4253, 0.309, -0.8507), (-0.5257, 0.0, -0.8507), (-0.6882, -0.5, -0.5257), (-0.1625, 0.5, -0.8507), (-0.6882, 0.5, -0.5257), (0.2629, 0.809, -0.5257), (0.9511, -0.309, 0.0), (0.9511, 0.309, 0.0), (0.0, -1.0, 0.0), (0.5878, -0.809, 0.0), (-0.9511, -0.309, 0.0), (-0.5878, -0.809, 0.0), (-0.5878, 0.809, 0.0), (-0.9511, 0.309, 0.0), (0.5878, 0.809, 0.0), (0.0, 1.0, 0.0), (0.6882, -0.5, 0.5257), (-0.2629, -0.809, 0.5257), (-0.8506, 0.0, 0.5257), (-0.2629, 0.809, 0.5257), (0.6882, 0.5, 0.5257), (0.1625, -0.5, 0.8507), (0.5257, 0.0, 0.8507), (-0.4253, -0.309, 0.8507), (-0.4253, 0.309, 0.8507), (0.1625, 0.5, 0.8507)], [], [(0, 13, 12), (1, 13, 15), (0, 12, 17), (0, 17, 19), (0, 19, 16), (1, 15, 22), (2, 14, 24), (3, 18, 26), (4, 20, 28), (5, 21, 30), (1, 22, 25), (2, 24, 27), (3, 26, 29), (4, 28, 31), (5, 30, 23), (6, 32, 37), (7, 33, 39), (8, 34, 40), (9, 35, 41), (10, 36, 38), (38, 41, 11), (38, 36, 41), (36, 9, 41), (41, 40, 11), (41, 35, 40), (35, 8, 40), (40, 39, 11), (40, 34, 39), (34, 7, 39), (39, 37, 11), (39, 33, 37), (33, 6, 37), (37, 38, 11), (37, 32, 38), (32, 10, 38), (23, 36, 10), (23, 30, 36), (30, 9, 36), (31, 35, 9), (31, 28, 35), (28, 8, 35), (29, 34, 8), (29, 26, 34), (26, 7, 34), (27, 33, 7), (27, 24, 33), (24, 6, 33), (25, 32, 6), (25, 22, 32), (22, 10, 32), (30, 31, 9), (30, 21, 31), (21, 4, 31), (28, 29, 8), (28, 20, 29), (20, 3, 29), (26, 27, 7), (26, 18, 27), (18, 2, 27), (24, 25, 6), (24, 14, 25), (14, 1, 25), (22, 23, 10), (22, 15, 23), (15, 5, 23), (16, 21, 5), (16, 19, 21), (19, 4, 21), (19, 20, 4), (19, 17, 20), (17, 3, 20), (17, 18, 3), (17, 12, 18), (12, 2, 18), (15, 16, 5), (15, 13, 16), (13, 0, 16), (12, 14, 2), (12, 13, 14), (13, 1, 14)])
_uv = me_icosphere_002.uv_layers.new(name='UVMap')
_uv.uv.foreach_set('vector', [0.1818, 0.0, 0.2273, 0.07873, 0.1364, 0.07873, 0.2727, 0.1575, 0.3182, 0.07873, 0.3636, 0.1575, 0.9091, 0.0, 0.9545, 0.07873, 0.8636, 0.07873, 0.7273, 0.0, 0.7727, 0.07873, 0.6818, 0.07873, 0.5455, 0.0, 0.5909, 0.07873, 0.5, 0.07873, 0.2727, 0.1575, 0.3636, 0.1575, 0.3182, 0.2362, 0.09091, 0.1575, 0.1818, 0.1575, 0.1364, 0.2362, 0.8182, 0.1575, 0.9091, 0.1575, 0.8636, 0.2362, 0.6364, 0.1575, 0.7273, 0.1575, 0.6818, 0.2362, 0.4545, 0.1575, 0.5455, 0.1575, 0.5, 0.2362, 0.2727, 0.1575, 0.3182, 0.2362, 0.2273, 0.2362, 0.09091, 0.1575, 0.1364, 0.2362, 0.04546, 0.2362, 0.8182, 0.1575, 0.8636, 0.2362, 0.7727, 0.2362, 0.6364, 0.1575, 0.6818, 0.2362, 0.5909, 0.2362, 0.4545, 0.1575, 0.5, 0.2362, 0.4091, 0.2362, 0.1818, 0.3149, 0.2727, 0.3149, 0.2273, 0.3937, 0.0, 0.3149, 0.09091, 0.3149, 0.04546, 0.3937, 0.7273, 0.3149, 0.8182, 0.3149, 0.7727, 0.3937, 0.5455, 0.3149, 0.6364, 0.3149, 0.5909, 0.3937, 0.3636, 0.3149, 0.4545, 0.3149, 0.4091, 0.3937, 0.4091, 0.3937, 0.5, 0.3937, 0.4545, 0.4724, 0.4091, 0.3937, 0.4545, 0.3149, 0.5, 0.3937, 0.4545, 0.3149, 0.5455, 0.3149, 0.5, 0.3937, 0.5909, 0.3937, 0.6818, 0.3937, 0.6364, 0.4724, 0.5909, 0.3937, 0.6364, 0.3149, 0.6818, 0.3937, 0.6364, 0.3149, 0.7273, 0.3149, 0.6818, 0.3937, 0.7727, 0.3937, 0.8636, 0.3937, 0.8182, 0.4724, 0.7727, 0.3937, 0.8182, 0.3149, 0.8636, 0.3937, 0.8182, 0.3149, 0.9091, 0.3149, 0.8636, 0.3937, 0.04546, 0.3937, 0.1364, 0.3937, 0.09091, 0.4724, 0.04546, 0.3937, 0.09091, 0.3149, 0.1364, 0.3937, 0.09091, 0.3149, 0.1818, 0.3149, 0.1364, 0.3937, 0.2273, 0.3937, 0.3182, 0.3937, 0.2727, 0.4724, 0.2273, 0.3937, 0.2727, 0.3149, 0.3182, 0.3937, 0.2727, 0.3149, 0.3636, 0.3149, 0.3182, 0.3937, 0.4091, 0.2362, 0.4545, 0.3149, 0.3636, 0.3149, 0.4091, 0.2362, 0.5, 0.2362, 0.4545, 0.3149, 0.5, 0.2362, 0.5455, 0.3149, 0.4545, 0.3149, 0.5909, 0.2362, 0.6364, 0.3149, 0.5455, 0.3149, 0.5909, 0.2362, 0.6818, 0.2362, 0.6364, 0.3149, 0.6818, 0.2362, 0.7273, 0.3149, 0.6364, 0.3149, 0.7727, 0.2362, 0.8182, 0.3149, 0.7273, 0.3149, 0.7727, 0.2362, 0.8636, 0.2362, 0.8182, 0.3149, 0.8636, 0.2362, 0.9091, 0.3149, 0.8182, 0.3149, 0.04546, 0.2362, 0.09091, 0.3149, 0.0, 0.3149, 0.04546, 0.2362, 0.1364, 0.2362, 0.09091, 0.3149, 0.1364, 0.2362, 0.1818, 0.3149, 0.09091, 0.3149, 0.2273, 0.2362, 0.2727, 0.3149, 0.1818, 0.3149, 0.2273, 0.2362, 0.3182, 0.2362, 0.2727, 0.3149, 0.3182, 0.2362, 0.3636, 0.3149, 0.2727, 0.3149, 0.5, 0.2362, 0.5909, 0.2362, 0.5455, 0.3149, 0.5, 0.2362, 0.5455, 0.1575, 0.5909, 0.2362, 0.5455, 0.1575, 0.6364, 0.1575, 0.5909, 0.2362, 0.6818, 0.2362, 0.7727, 0.2362, 0.7273, 0.3149, 0.6818, 0.2362, 0.7273, 0.1575, 0.7727, 0.2362, 0.7273, 0.1575, 0.8182, 0.1575, 0.7727, 0.2362, 0.8636, 0.2362, 0.9545, 0.2362, 0.9091, 0.3149, 0.8636, 0.2362, 0.9091, 0.1575, 0.9545, 0.2362, 0.9091, 0.1575, 1.0, 0.1575, 0.9545, 0.2362, 0.1364, 0.2362, 0.2273, 0.2362, 0.1818, 0.3149, 0.1364, 0.2362, 0.1818, 0.1575, 0.2273, 0.2362, 0.1818, 0.1575, 0.2727, 0.1575, 0.2273, 0.2362, 0.3182, 0.2362, 0.4091, 0.2362, 0.3636, 0.3149, 0.3182, 0.2362, 0.3636, 0.1575, 0.4091, 0.2362, 0.3636, 0.1575, 0.4545, 0.1575, 0.4091, 0.2362, 0.5, 0.07873, 0.5455, 0.1575, 0.4545, 0.1575, 0.5, 0.07873, 0.5909, 0.07873, 0.5455, 0.1575, 0.5909, 0.07873, 0.6364, 0.1575, 0.5455, 0.1575, 0.6818, 0.07873, 0.7273, 0.1575, 0.6364, 0.1575, 0.6818, 0.07873, 0.7727, 0.07873, 0.7273, 0.1575, 0.7727, 0.07873, 0.8182, 0.1575, 0.7273, 0.1575, 0.8636, 0.07873, 0.9091, 0.1575, 0.8182, 0.1575, 0.8636, 0.07873, 0.9545, 0.07873, 0.9091, 0.1575, 0.9545, 0.07873, 1.0, 0.1575, 0.9091, 0.1575, 0.3636, 0.1575, 0.4091, 0.07873, 0.4545, 0.1575, 0.3636, 0.1575, 0.3182, 0.07873, 0.4091, 0.07873, 0.3182, 0.07873, 0.3636, 0.0, 0.4091, 0.07873, 0.1364, 0.07873, 0.1818, 0.1575, 0.09091, 0.1575, 0.1364, 0.07873, 0.2273, 0.07873, 0.1818, 0.1575, 0.2273, 0.07873, 0.2727, 0.1575, 0.1818, 0.1575])
me_icosphere_002.materials.append(mat_material_006)
me_icosphere_002.update()
me_cylinder_002 = bpy.data.meshes.new('Cylinder.002')
me_cylinder_002.from_pydata([(0.0, 1.0, -1.0), (0.0, 1.0, 1.0), (0.1951, 0.9808, -1.0), (0.1951, 0.9808, 1.0), (0.3827, 0.9239, -1.0), (0.3827, 0.9239, 1.0), (0.5556, 0.8315, -1.0), (0.5556, 0.8315, 1.0), (0.7071, 0.7071, -1.0), (0.7071, 0.7071, 1.0), (0.8315, 0.5556, -1.0), (0.8315, 0.5556, 1.0), (0.9239, 0.3827, -1.0), (0.9239, 0.3827, 1.0), (0.9808, 0.1951, -1.0), (0.9808, 0.1951, 1.0), (1.0, 0.0, -1.0), (1.0, 0.0, 1.0), (0.9808, -0.1951, -1.0), (0.9808, -0.1951, 1.0), (0.9239, -0.3827, -1.0), (0.9239, -0.3827, 1.0), (0.8315, -0.5556, -1.0), (0.8315, -0.5556, 1.0), (0.7071, -0.7071, -1.0), (0.7071, -0.7071, 1.0), (0.5556, -0.8315, -1.0), (0.5556, -0.8315, 1.0), (0.3827, -0.9239, -1.0), (0.3827, -0.9239, 1.0), (0.1951, -0.9808, -1.0), (0.1951, -0.9808, 1.0), (0.0, -1.0, -1.0), (0.0, -1.0, 1.0), (-0.1951, -0.9808, -1.0), (-0.1951, -0.9808, 1.0), (-0.3827, -0.9239, -1.0), (-0.3827, -0.9239, 1.0), (-0.5556, -0.8315, -1.0), (-0.5556, -0.8315, 1.0), (-0.7071, -0.7071, -1.0), (-0.7071, -0.7071, 1.0), (-0.8315, -0.5556, -1.0), (-0.8315, -0.5556, 1.0), (-0.9239, -0.3827, -1.0), (-0.9239, -0.3827, 1.0), (-0.9808, -0.1951, -1.0), (-0.9808, -0.1951, 1.0), (-1.0, 0.0, -1.0), (-1.0, 0.0, 1.0), (-0.9808, 0.1951, -1.0), (-0.9808, 0.1951, 1.0), (-0.9239, 0.3827, -1.0), (-0.9239, 0.3827, 1.0), (-0.8315, 0.5556, -1.0), (-0.8315, 0.5556, 1.0), (-0.7071, 0.7071, -1.0), (-0.7071, 0.7071, 1.0), (-0.5556, 0.8315, -1.0), (-0.5556, 0.8315, 1.0), (-0.3827, 0.9239, -1.0), (-0.3827, 0.9239, 1.0), (-0.1951, 0.9808, -1.0), (-0.1951, 0.9808, 1.0)], [], [(0, 1, 3, 2), (2, 3, 5, 4), (4, 5, 7, 6), (6, 7, 9, 8), (8, 9, 11, 10), (10, 11, 13, 12), (12, 13, 15, 14), (14, 15, 17, 16), (16, 17, 19, 18), (18, 19, 21, 20), (20, 21, 23, 22), (22, 23, 25, 24), (24, 25, 27, 26), (26, 27, 29, 28), (28, 29, 31, 30), (30, 31, 33, 32), (32, 33, 35, 34), (34, 35, 37, 36), (36, 37, 39, 38), (38, 39, 41, 40), (40, 41, 43, 42), (42, 43, 45, 44), (44, 45, 47, 46), (46, 47, 49, 48), (48, 49, 51, 50), (50, 51, 53, 52), (52, 53, 55, 54), (54, 55, 57, 56), (56, 57, 59, 58), (58, 59, 61, 60), (3, 1, 63, 61, 59, 57, 55, 53, 51, 49, 47, 45, 43, 41, 39, 37, 35, 33, 31, 29, 27, 25, 23, 21, 19, 17, 15, 13, 11, 9, 7, 5), (60, 61, 63, 62), (62, 63, 1, 0), (0, 2, 4, 6, 8, 10, 12, 14, 16, 18, 20, 22, 24, 26, 28, 30, 32, 34, 36, 38, 40, 42, 44, 46, 48, 50, 52, 54, 56, 58, 60, 62)])
_uv = me_cylinder_002.uv_layers.new(name='UVMap')
_uv.uv.foreach_set('vector', [1.0, 0.5, 1.0, 1.0, 0.9688, 1.0, 0.9688, 0.5, 0.9688, 0.5, 0.9688, 1.0, 0.9375, 1.0, 0.9375, 0.5, 0.9375, 0.5, 0.9375, 1.0, 0.9062, 1.0, 0.9062, 0.5, 0.9062, 0.5, 0.9062, 1.0, 0.875, 1.0, 0.875, 0.5, 0.875, 0.5, 0.875, 1.0, 0.8438, 1.0, 0.8438, 0.5, 0.8438, 0.5, 0.8438, 1.0, 0.8125, 1.0, 0.8125, 0.5, 0.8125, 0.5, 0.8125, 1.0, 0.7812, 1.0, 0.7812, 0.5, 0.7812, 0.5, 0.7812, 1.0, 0.75, 1.0, 0.75, 0.5, 0.75, 0.5, 0.75, 1.0, 0.7188, 1.0, 0.7188, 0.5, 0.7188, 0.5, 0.7188, 1.0, 0.6875, 1.0, 0.6875, 0.5, 0.6875, 0.5, 0.6875, 1.0, 0.6562, 1.0, 0.6562, 0.5, 0.6562, 0.5, 0.6562, 1.0, 0.625, 1.0, 0.625, 0.5, 0.625, 0.5, 0.625, 1.0, 0.5938, 1.0, 0.5938, 0.5, 0.5938, 0.5, 0.5938, 1.0, 0.5625, 1.0, 0.5625, 0.5, 0.5625, 0.5, 0.5625, 1.0, 0.5312, 1.0, 0.5312, 0.5, 0.5312, 0.5, 0.5312, 1.0, 0.5, 1.0, 0.5, 0.5, 0.5, 0.5, 0.5, 1.0, 0.4688, 1.0, 0.4688, 0.5, 0.4688, 0.5, 0.4688, 1.0, 0.4375, 1.0, 0.4375, 0.5, 0.4375, 0.5, 0.4375, 1.0, 0.4062, 1.0, 0.4062, 0.5, 0.4062, 0.5, 0.4062, 1.0, 0.375, 1.0, 0.375, 0.5, 0.375, 0.5, 0.375, 1.0, 0.3438, 1.0, 0.3438, 0.5, 0.3438, 0.5, 0.3438, 1.0, 0.3125, 1.0, 0.3125, 0.5, 0.3125, 0.5, 0.3125, 1.0, 0.2812, 1.0, 0.2812, 0.5, 0.2812, 0.5, 0.2812, 1.0, 0.25, 1.0, 0.25, 0.5, 0.25, 0.5, 0.25, 1.0, 0.2188, 1.0, 0.2188, 0.5, 0.2188, 0.5, 0.2188, 1.0, 0.1875, 1.0, 0.1875, 0.5, 0.1875, 0.5, 0.1875, 1.0, 0.1562, 1.0, 0.1562, 0.5, 0.1562, 0.5, 0.1562, 1.0, 0.125, 1.0, 0.125, 0.5, 0.125, 0.5, 0.125, 1.0, 0.09375, 1.0, 0.09375, 0.5, 0.09375, 0.5, 0.09375, 1.0, 0.0625, 1.0, 0.0625, 0.5, 0.2968, 0.4854, 0.25, 0.49, 0.2032, 0.4854, 0.1582, 0.4717, 0.1167, 0.4496, 0.08029, 0.4197, 0.05045, 0.3833, 0.02827, 0.3418, 0.01461, 0.2968, 0.01, 0.25, 0.01461, 0.2032, 0.02827, 0.1582, 0.05045, 0.1167, 0.08029, 0.08029, 0.1167, 0.05045, 0.1582, 0.02827, 0.2032, 0.01461, 0.25, 0.01, 0.2968, 0.01461, 0.3418, 0.02827, 0.3833, 0.05045, 0.4197, 0.08029, 0.4496, 0.1167, 0.4717, 0.1582, 0.4854, 0.2032, 0.49, 0.25, 0.4854, 0.2968, 0.4717, 0.3418, 0.4496, 0.3833, 0.4197, 0.4197, 0.3833, 0.4496, 0.3418, 0.4717, 0.0625, 0.5, 0.0625, 1.0, 0.03125, 1.0, 0.03125, 0.5, 0.03125, 0.5, 0.03125, 1.0, 0.0, 1.0, 0.0, 0.5, 0.75, 0.49, 0.7968, 0.4854, 0.8418, 0.4717, 0.8833, 0.4496, 0.9197, 0.4197, 0.9496, 0.3833, 0.9717, 0.3418, 0.9854, 0.2968, 0.99, 0.25, 0.9854, 0.2032, 0.9717, 0.1582, 0.9496, 0.1167, 0.9197, 0.08029, 0.8833, 0.05045, 0.8418, 0.02827, 0.7968, 0.01461, 0.75, 0.01, 0.7032, 0.01461, 0.6582, 0.02827, 0.6167, 0.05045, 0.5803, 0.08029, 0.5504, 0.1167, 0.5283, 0.1582, 0.5146, 0.2032, 0.51, 0.25, 0.5146, 0.2968, 0.5283, 0.3418, 0.5504, 0.3833, 0.5803, 0.4197, 0.6167, 0.4496, 0.6582, 0.4717, 0.7032, 0.4854])
me_cylinder_002.materials.append(mat_material_007)
me_cylinder_002.update()
me_icosphere_003 = bpy.data.meshes.new('Icosphere.003')
me_icosphere_003.from_pydata([(0.0, 0.0, -1.0), (0.7236, -0.5257, -0.4472), (-0.2764, -0.8506, -0.4472), (-0.8944, 0.0, -0.4472), (-0.2764, 0.8506, -0.4472), (0.7236, 0.5257, -0.4472), (0.2764, -0.8506, 0.4472), (-0.7236, -0.5257, 0.4472), (-0.7236, 0.5257, 0.4472), (0.2764, 0.8506, 0.4472), (0.8944, 0.0, 0.4472), (0.0, 0.0, 1.0), (-0.1625, -0.5, -0.8507), (0.4253, -0.309, -0.8507), (0.2629, -0.809, -0.5257), (0.8506, 0.0, -0.5257), (0.4253, 0.309, -0.8507), (-0.5257, 0.0, -0.8507), (-0.6882, -0.5, -0.5257), (-0.1625, 0.5, -0.8507), (-0.6882, 0.5, -0.5257), (0.2629, 0.809, -0.5257), (0.9511, -0.309, 0.0), (0.9511, 0.309, 0.0), (0.0, -1.0, 0.0), (0.5878, -0.809, 0.0), (-0.9511, -0.309, 0.0), (-0.5878, -0.809, 0.0), (-0.5878, 0.809, 0.0), (-0.9511, 0.309, 0.0), (0.5878, 0.809, 0.0), (0.0, 1.0, 0.0), (0.6882, -0.5, 0.5257), (-0.2629, -0.809, 0.5257), (-0.8506, 0.0, 0.5257), (-0.2629, 0.809, 0.5257), (0.6882, 0.5, 0.5257), (0.1625, -0.5, 0.8507), (0.5257, 0.0, 0.8507), (-0.4253, -0.309, 0.8507), (-0.4253, 0.309, 0.8507), (0.1625, 0.5, 0.8507)], [], [(0, 13, 12), (1, 13, 15), (0, 12, 17), (0, 17, 19), (0, 19, 16), (1, 15, 22), (2, 14, 24), (3, 18, 26), (4, 20, 28), (5, 21, 30), (1, 22, 25), (2, 24, 27), (3, 26, 29), (4, 28, 31), (5, 30, 23), (6, 32, 37), (7, 33, 39), (8, 34, 40), (9, 35, 41), (10, 36, 38), (38, 41, 11), (38, 36, 41), (36, 9, 41), (41, 40, 11), (41, 35, 40), (35, 8, 40), (40, 39, 11), (40, 34, 39), (34, 7, 39), (39, 37, 11), (39, 33, 37), (33, 6, 37), (37, 38, 11), (37, 32, 38), (32, 10, 38), (23, 36, 10), (23, 30, 36), (30, 9, 36), (31, 35, 9), (31, 28, 35), (28, 8, 35), (29, 34, 8), (29, 26, 34), (26, 7, 34), (27, 33, 7), (27, 24, 33), (24, 6, 33), (25, 32, 6), (25, 22, 32), (22, 10, 32), (30, 31, 9), (30, 21, 31), (21, 4, 31), (28, 29, 8), (28, 20, 29), (20, 3, 29), (26, 27, 7), (26, 18, 27), (18, 2, 27), (24, 25, 6), (24, 14, 25), (14, 1, 25), (22, 23, 10), (22, 15, 23), (15, 5, 23), (16, 21, 5), (16, 19, 21), (19, 4, 21), (19, 20, 4), (19, 17, 20), (17, 3, 20), (17, 18, 3), (17, 12, 18), (12, 2, 18), (15, 16, 5), (15, 13, 16), (13, 0, 16), (12, 14, 2), (12, 13, 14), (13, 1, 14)])
_uv = me_icosphere_003.uv_layers.new(name='UVMap')
_uv.uv.foreach_set('vector', [0.1818, 0.0, 0.2273, 0.07873, 0.1364, 0.07873, 0.2727, 0.1575, 0.3182, 0.07873, 0.3636, 0.1575, 0.9091, 0.0, 0.9545, 0.07873, 0.8636, 0.07873, 0.7273, 0.0, 0.7727, 0.07873, 0.6818, 0.07873, 0.5455, 0.0, 0.5909, 0.07873, 0.5, 0.07873, 0.2727, 0.1575, 0.3636, 0.1575, 0.3182, 0.2362, 0.09091, 0.1575, 0.1818, 0.1575, 0.1364, 0.2362, 0.8182, 0.1575, 0.9091, 0.1575, 0.8636, 0.2362, 0.6364, 0.1575, 0.7273, 0.1575, 0.6818, 0.2362, 0.4545, 0.1575, 0.5455, 0.1575, 0.5, 0.2362, 0.2727, 0.1575, 0.3182, 0.2362, 0.2273, 0.2362, 0.09091, 0.1575, 0.1364, 0.2362, 0.04546, 0.2362, 0.8182, 0.1575, 0.8636, 0.2362, 0.7727, 0.2362, 0.6364, 0.1575, 0.6818, 0.2362, 0.5909, 0.2362, 0.4545, 0.1575, 0.5, 0.2362, 0.4091, 0.2362, 0.1818, 0.3149, 0.2727, 0.3149, 0.2273, 0.3937, 0.0, 0.3149, 0.09091, 0.3149, 0.04546, 0.3937, 0.7273, 0.3149, 0.8182, 0.3149, 0.7727, 0.3937, 0.5455, 0.3149, 0.6364, 0.3149, 0.5909, 0.3937, 0.3636, 0.3149, 0.4545, 0.3149, 0.4091, 0.3937, 0.4091, 0.3937, 0.5, 0.3937, 0.4545, 0.4724, 0.4091, 0.3937, 0.4545, 0.3149, 0.5, 0.3937, 0.4545, 0.3149, 0.5455, 0.3149, 0.5, 0.3937, 0.5909, 0.3937, 0.6818, 0.3937, 0.6364, 0.4724, 0.5909, 0.3937, 0.6364, 0.3149, 0.6818, 0.3937, 0.6364, 0.3149, 0.7273, 0.3149, 0.6818, 0.3937, 0.7727, 0.3937, 0.8636, 0.3937, 0.8182, 0.4724, 0.7727, 0.3937, 0.8182, 0.3149, 0.8636, 0.3937, 0.8182, 0.3149, 0.9091, 0.3149, 0.8636, 0.3937, 0.04546, 0.3937, 0.1364, 0.3937, 0.09091, 0.4724, 0.04546, 0.3937, 0.09091, 0.3149, 0.1364, 0.3937, 0.09091, 0.3149, 0.1818, 0.3149, 0.1364, 0.3937, 0.2273, 0.3937, 0.3182, 0.3937, 0.2727, 0.4724, 0.2273, 0.3937, 0.2727, 0.3149, 0.3182, 0.3937, 0.2727, 0.3149, 0.3636, 0.3149, 0.3182, 0.3937, 0.4091, 0.2362, 0.4545, 0.3149, 0.3636, 0.3149, 0.4091, 0.2362, 0.5, 0.2362, 0.4545, 0.3149, 0.5, 0.2362, 0.5455, 0.3149, 0.4545, 0.3149, 0.5909, 0.2362, 0.6364, 0.3149, 0.5455, 0.3149, 0.5909, 0.2362, 0.6818, 0.2362, 0.6364, 0.3149, 0.6818, 0.2362, 0.7273, 0.3149, 0.6364, 0.3149, 0.7727, 0.2362, 0.8182, 0.3149, 0.7273, 0.3149, 0.7727, 0.2362, 0.8636, 0.2362, 0.8182, 0.3149, 0.8636, 0.2362, 0.9091, 0.3149, 0.8182, 0.3149, 0.04546, 0.2362, 0.09091, 0.3149, 0.0, 0.3149, 0.04546, 0.2362, 0.1364, 0.2362, 0.09091, 0.3149, 0.1364, 0.2362, 0.1818, 0.3149, 0.09091, 0.3149, 0.2273, 0.2362, 0.2727, 0.3149, 0.1818, 0.3149, 0.2273, 0.2362, 0.3182, 0.2362, 0.2727, 0.3149, 0.3182, 0.2362, 0.3636, 0.3149, 0.2727, 0.3149, 0.5, 0.2362, 0.5909, 0.2362, 0.5455, 0.3149, 0.5, 0.2362, 0.5455, 0.1575, 0.5909, 0.2362, 0.5455, 0.1575, 0.6364, 0.1575, 0.5909, 0.2362, 0.6818, 0.2362, 0.7727, 0.2362, 0.7273, 0.3149, 0.6818, 0.2362, 0.7273, 0.1575, 0.7727, 0.2362, 0.7273, 0.1575, 0.8182, 0.1575, 0.7727, 0.2362, 0.8636, 0.2362, 0.9545, 0.2362, 0.9091, 0.3149, 0.8636, 0.2362, 0.9091, 0.1575, 0.9545, 0.2362, 0.9091, 0.1575, 1.0, 0.1575, 0.9545, 0.2362, 0.1364, 0.2362, 0.2273, 0.2362, 0.1818, 0.3149, 0.1364, 0.2362, 0.1818, 0.1575, 0.2273, 0.2362, 0.1818, 0.1575, 0.2727, 0.1575, 0.2273, 0.2362, 0.3182, 0.2362, 0.4091, 0.2362, 0.3636, 0.3149, 0.3182, 0.2362, 0.3636, 0.1575, 0.4091, 0.2362, 0.3636, 0.1575, 0.4545, 0.1575, 0.4091, 0.2362, 0.5, 0.07873, 0.5455, 0.1575, 0.4545, 0.1575, 0.5, 0.07873, 0.5909, 0.07873, 0.5455, 0.1575, 0.5909, 0.07873, 0.6364, 0.1575, 0.5455, 0.1575, 0.6818, 0.07873, 0.7273, 0.1575, 0.6364, 0.1575, 0.6818, 0.07873, 0.7727, 0.07873, 0.7273, 0.1575, 0.7727, 0.07873, 0.8182, 0.1575, 0.7273, 0.1575, 0.8636, 0.07873, 0.9091, 0.1575, 0.8182, 0.1575, 0.8636, 0.07873, 0.9545, 0.07873, 0.9091, 0.1575, 0.9545, 0.07873, 1.0, 0.1575, 0.9091, 0.1575, 0.3636, 0.1575, 0.4091, 0.07873, 0.4545, 0.1575, 0.3636, 0.1575, 0.3182, 0.07873, 0.4091, 0.07873, 0.3182, 0.07873, 0.3636, 0.0, 0.4091, 0.07873, 0.1364, 0.07873, 0.1818, 0.1575, 0.09091, 0.1575, 0.1364, 0.07873, 0.2273, 0.07873, 0.1818, 0.1575, 0.2273, 0.07873, 0.2727, 0.1575, 0.1818, 0.1575])
me_icosphere_003.materials.append(mat_material_008)
me_icosphere_003.update()
me_cylinder_003 = bpy.data.meshes.new('Cylinder.003')
me_cylinder_003.from_pydata([(0.0, 1.0, -1.0), (0.0, 1.0, 1.0), (0.1951, 0.9808, -1.0), (0.1951, 0.9808, 1.0), (0.3827, 0.9239, -1.0), (0.3827, 0.9239, 1.0), (0.5556, 0.8315, -1.0), (0.5556, 0.8315, 1.0), (0.7071, 0.7071, -1.0), (0.7071, 0.7071, 1.0), (0.8315, 0.5556, -1.0), (0.8315, 0.5556, 1.0), (0.9239, 0.3827, -1.0), (0.9239, 0.3827, 1.0), (0.9808, 0.1951, -1.0), (0.9808, 0.1951, 1.0), (1.0, 0.0, -1.0), (1.0, 0.0, 1.0), (0.9808, -0.1951, -1.0), (0.9808, -0.1951, 1.0), (0.9239, -0.3827, -1.0), (0.9239, -0.3827, 1.0), (0.8315, -0.5556, -1.0), (0.8315, -0.5556, 1.0), (0.7071, -0.7071, -1.0), (0.7071, -0.7071, 1.0), (0.5556, -0.8315, -1.0), (0.5556, -0.8315, 1.0), (0.3827, -0.9239, -1.0), (0.3827, -0.9239, 1.0), (0.1951, -0.9808, -1.0), (0.1951, -0.9808, 1.0), (0.0, -1.0, -1.0), (0.0, -1.0, 1.0), (-0.1951, -0.9808, -1.0), (-0.1951, -0.9808, 1.0), (-0.3827, -0.9239, -1.0), (-0.3827, -0.9239, 1.0), (-0.5556, -0.8315, -1.0), (-0.5556, -0.8315, 1.0), (-0.7071, -0.7071, -1.0), (-0.7071, -0.7071, 1.0), (-0.8315, -0.5556, -1.0), (-0.8315, -0.5556, 1.0), (-0.9239, -0.3827, -1.0), (-0.9239, -0.3827, 1.0), (-0.9808, -0.1951, -1.0), (-0.9808, -0.1951, 1.0), (-1.0, 0.0, -1.0), (-1.0, 0.0, 1.0), (-0.9808, 0.1951, -1.0), (-0.9808, 0.1951, 1.0), (-0.9239, 0.3827, -1.0), (-0.9239, 0.3827, 1.0), (-0.8315, 0.5556, -1.0), (-0.8315, 0.5556, 1.0), (-0.7071, 0.7071, -1.0), (-0.7071, 0.7071, 1.0), (-0.5556, 0.8315, -1.0), (-0.5556, 0.8315, 1.0), (-0.3827, 0.9239, -1.0), (-0.3827, 0.9239, 1.0), (-0.1951, 0.9808, -1.0), (-0.1951, 0.9808, 1.0)], [], [(0, 1, 3, 2), (2, 3, 5, 4), (4, 5, 7, 6), (6, 7, 9, 8), (8, 9, 11, 10), (10, 11, 13, 12), (12, 13, 15, 14), (14, 15, 17, 16), (16, 17, 19, 18), (18, 19, 21, 20), (20, 21, 23, 22), (22, 23, 25, 24), (24, 25, 27, 26), (26, 27, 29, 28), (28, 29, 31, 30), (30, 31, 33, 32), (32, 33, 35, 34), (34, 35, 37, 36), (36, 37, 39, 38), (38, 39, 41, 40), (40, 41, 43, 42), (42, 43, 45, 44), (44, 45, 47, 46), (46, 47, 49, 48), (48, 49, 51, 50), (50, 51, 53, 52), (52, 53, 55, 54), (54, 55, 57, 56), (56, 57, 59, 58), (58, 59, 61, 60), (3, 1, 63, 61, 59, 57, 55, 53, 51, 49, 47, 45, 43, 41, 39, 37, 35, 33, 31, 29, 27, 25, 23, 21, 19, 17, 15, 13, 11, 9, 7, 5), (60, 61, 63, 62), (62, 63, 1, 0), (0, 2, 4, 6, 8, 10, 12, 14, 16, 18, 20, 22, 24, 26, 28, 30, 32, 34, 36, 38, 40, 42, 44, 46, 48, 50, 52, 54, 56, 58, 60, 62)])
_uv = me_cylinder_003.uv_layers.new(name='UVMap')
_uv.uv.foreach_set('vector', [1.0, 0.5, 1.0, 1.0, 0.9688, 1.0, 0.9688, 0.5, 0.9688, 0.5, 0.9688, 1.0, 0.9375, 1.0, 0.9375, 0.5, 0.9375, 0.5, 0.9375, 1.0, 0.9062, 1.0, 0.9062, 0.5, 0.9062, 0.5, 0.9062, 1.0, 0.875, 1.0, 0.875, 0.5, 0.875, 0.5, 0.875, 1.0, 0.8438, 1.0, 0.8438, 0.5, 0.8438, 0.5, 0.8438, 1.0, 0.8125, 1.0, 0.8125, 0.5, 0.8125, 0.5, 0.8125, 1.0, 0.7812, 1.0, 0.7812, 0.5, 0.7812, 0.5, 0.7812, 1.0, 0.75, 1.0, 0.75, 0.5, 0.75, 0.5, 0.75, 1.0, 0.7188, 1.0, 0.7188, 0.5, 0.7188, 0.5, 0.7188, 1.0, 0.6875, 1.0, 0.6875, 0.5, 0.6875, 0.5, 0.6875, 1.0, 0.6562, 1.0, 0.6562, 0.5, 0.6562, 0.5, 0.6562, 1.0, 0.625, 1.0, 0.625, 0.5, 0.625, 0.5, 0.625, 1.0, 0.5938, 1.0, 0.5938, 0.5, 0.5938, 0.5, 0.5938, 1.0, 0.5625, 1.0, 0.5625, 0.5, 0.5625, 0.5, 0.5625, 1.0, 0.5312, 1.0, 0.5312, 0.5, 0.5312, 0.5, 0.5312, 1.0, 0.5, 1.0, 0.5, 0.5, 0.5, 0.5, 0.5, 1.0, 0.4688, 1.0, 0.4688, 0.5, 0.4688, 0.5, 0.4688, 1.0, 0.4375, 1.0, 0.4375, 0.5, 0.4375, 0.5, 0.4375, 1.0, 0.4062, 1.0, 0.4062, 0.5, 0.4062, 0.5, 0.4062, 1.0, 0.375, 1.0, 0.375, 0.5, 0.375, 0.5, 0.375, 1.0, 0.3438, 1.0, 0.3438, 0.5, 0.3438, 0.5, 0.3438, 1.0, 0.3125, 1.0, 0.3125, 0.5, 0.3125, 0.5, 0.3125, 1.0, 0.2812, 1.0, 0.2812, 0.5, 0.2812, 0.5, 0.2812, 1.0, 0.25, 1.0, 0.25, 0.5, 0.25, 0.5, 0.25, 1.0, 0.2188, 1.0, 0.2188, 0.5, 0.2188, 0.5, 0.2188, 1.0, 0.1875, 1.0, 0.1875, 0.5, 0.1875, 0.5, 0.1875, 1.0, 0.1562, 1.0, 0.1562, 0.5, 0.1562, 0.5, 0.1562, 1.0, 0.125, 1.0, 0.125, 0.5, 0.125, 0.5, 0.125, 1.0, 0.09375, 1.0, 0.09375, 0.5, 0.09375, 0.5, 0.09375, 1.0, 0.0625, 1.0, 0.0625, 0.5, 0.2968, 0.4854, 0.25, 0.49, 0.2032, 0.4854, 0.1582, 0.4717, 0.1167, 0.4496, 0.08029, 0.4197, 0.05045, 0.3833, 0.02827, 0.3418, 0.01461, 0.2968, 0.01, 0.25, 0.01461, 0.2032, 0.02827, 0.1582, 0.05045, 0.1167, 0.08029, 0.08029, 0.1167, 0.05045, 0.1582, 0.02827, 0.2032, 0.01461, 0.25, 0.01, 0.2968, 0.01461, 0.3418, 0.02827, 0.3833, 0.05045, 0.4197, 0.08029, 0.4496, 0.1167, 0.4717, 0.1582, 0.4854, 0.2032, 0.49, 0.25, 0.4854, 0.2968, 0.4717, 0.3418, 0.4496, 0.3833, 0.4197, 0.4197, 0.3833, 0.4496, 0.3418, 0.4717, 0.0625, 0.5, 0.0625, 1.0, 0.03125, 1.0, 0.03125, 0.5, 0.03125, 0.5, 0.03125, 1.0, 0.0, 1.0, 0.0, 0.5, 0.75, 0.49, 0.7968, 0.4854, 0.8418, 0.4717, 0.8833, 0.4496, 0.9197, 0.4197, 0.9496, 0.3833, 0.9717, 0.3418, 0.9854, 0.2968, 0.99, 0.25, 0.9854, 0.2032, 0.9717, 0.1582, 0.9496, 0.1167, 0.9197, 0.08029, 0.8833, 0.05045, 0.8418, 0.02827, 0.7968, 0.01461, 0.75, 0.01, 0.7032, 0.01461, 0.6582, 0.02827, 0.6167, 0.05045, 0.5803, 0.08029, 0.5504, 0.1167, 0.5283, 0.1582, 0.5146, 0.2032, 0.51, 0.25, 0.5146, 0.2968, 0.5283, 0.3418, 0.5504, 0.3833, 0.5803, 0.4197, 0.6167, 0.4496, 0.6582, 0.4717, 0.7032, 0.4854])
me_cylinder_003.materials.append(mat_material_009)
me_cylinder_003.update()
me_lowpolyfrog = bpy.data.meshes.new('lowpolyfrog')
me_lowpolyfrog.from_pydata([(2.491, -18.97, 13.83), (12.78, -11.94, 6.087), (7.647, -16.99, 16.79), (17.17, -10.83, 2.68), (14.57, -11.13, 0.7217), (17.72, -13.62, 1.968), (20.49, -13.63, -0.4293), (21.29, -11.71, 1.234), (22.84, -18.44, -0.2007), (20.79, -16.51, 1.131), (18.78, -17.41, 1.174), (19.52, -20.03, -0.1577), (25.17, -11.4, -0.1961), (24.33, -14.62, -0.1954), (16.78, -8.85, -0.1215), (16.96, -15.02, -0.324), (15.31, -16.47, 0.9753), (13.78, -18.27, -0.2447), (13.32, -13.07, 0.6039), (10.25, -10.53, 4.214), (15.01, -6.677, 6.002), (16.14, -8.128, 4.552), (16.02, -7.274, 2.514), (10.36, -7.193, 10.85), (11.22, -10.48, 11.45), (7.87, -9.921, 7.887), (5.493, -14.42, 10.51), (11.39, -8.624, 23.59), (12.62, -10.43, 18.76), (7.213, -4.222, 17.59), (11.88, -12.94, 14.79), (10.8, -13.45, 23.69), (-2.831, -22.63, 20.75), (2.655, -22.67, 20.52), (2.9, -18.41, 21.86), (-2.863, -18.39, 21.9), (5.076, -14.9, 22.1), (-4.944, -14.49, 22.41), (0.2361, -9.084, 21.07), (8.117, 0.1341, 3.823), (0.7217, -12.11, 6.096), (4.512, -6.858, 2.995), (9.2, -14.97, 18.02), (6.939, -9.729, 25.23), (3.701, -9.417, 23.81), (15.15, 2.336, 2.301), (16.38, 2.431, -0.3), (15.1, 9.897, 2.568), (15.3, -1.35, 0.1833), (17.75, -2.915, 0.953), (17.45, 1.469, 1.611), (21.76, -0.9827, -0.2129), (22.58, 2.554, 0.09746), (14.21, -5.135, -0.03098), (12.69, -2.561, 1.075), (13.23, 2.565, -0.2016), (10.99, -3.535, 0.02651), (14.27, 1.26, 1.613), (21.27, -4.564, -0.2075), (18.93, -0.2418, -0.2604), (17.62, -6.759, -0.1937), (6.56, 22.31, 4.954), (8.769, 21.95, 3.651), (7.87, 22.0, -0.1694), (4.663, 18.98, -0.5371), (15.82, 0.007956, 4.308), (6.456, 18.01, 3.722), (9.999, 5.693, 7.015), (5.065, 9.711, 3.186), (10.21, 17.23, 7.195), (14.73, 8.003, 7.771), (3.914, 19.88, 4.647), (7.926, 6.551, 10.48), (-0.1958, 16.35, 9.439), (-0.2247, 20.62, 3.933), (3.726, 10.89, -0.6876), (4.345, -1.885, -0.727), (-12.05, -10.89, 7.004), (-18.59, -11.61, 2.681), (-13.21, -13.09, 1.389), (-12.9, -14.48, 1.06), (-15.73, -16.82, 1.059), (-13.47, -20.58, -0.2278), (-10.56, -18.25, -0.4585), (-24.85, -14.58, -0.3363), (-24.9, -10.91, -0.2184), (-20.66, -10.47, -0.5619), (-17.32, -15.44, 1.529), (-19.54, -13.89, 1.595), (-20.1, -16.75, 0.8544), (-15.42, -9.087, -0.6786), (-19.26, -20.16, -0.6207), (-23.73, -19.35, -0.3925), (-14.82, -4.913, 5.733), (-11.18, -9.061, 3.921), (-13.61, -9.076, 1.315), (-10.62, -6.513, 10.81), (-6.965, -12.05, 8.023), (-9.31, -5.07, 15.93), (-10.96, -8.633, 23.83), (-6.083, -4.319, 18.04), (-11.55, -13.87, 15.09), (-2.191, -16.47, 10.96), (-4.563, -18.91, 15.02), (-8.262, 0.1341, 3.823), (-2.83, -9.82, 23.6), (-6.373, -10.67, 25.31), (-10.97, -3.491, -0.2485), (-15.11, 2.149, 2.475), (-16.4, -1.254, 1.542), (-18.19, 0.019, 1.436), (-16.82, 2.355, 2.443), (-18.25, -2.457, 1.422), (-18.61, -5.644, -0.3657), (-21.09, -4.217, -0.2636), (-16.42, 2.416, -0.08364), (-22.88, 2.376, -0.1044), (-13.76, 2.425, -0.2518), (-16.27, -1.725, -0.09511), (-13.98, -5.223, -0.07164), (-22.21, 0.07126, -0.2021), (-22.21, 0.06815, -0.202), (-10.95, 4.418, 7.093), (-14.12, 7.427, 6.798), (-15.82, 0.6576, 4.308), (-4.549, 18.79, -0.5367), (-6.51, 21.79, -0.3821), (-5.768, 22.54, 4.331), (-9.051, 21.57, 3.653), (-13.98, 10.17, 4.253), (-5.303, 19.29, 3.109), (-5.439, 8.527, 3.484), (-9.943, 15.68, 6.653), (-4.941, 17.4, 5.634), (-3.64, 10.85, -0.6625), (-3.493, -2.984, -0.638), (-4.071, -7.626, 2.99), (-8.128, -15.72, 19.12), (-12.66, -10.69, 18.84), (-10.93, -13.32, 23.55), (12.03, -15.08, -0.3275), (0.1647, -5.401, -0.6704), (-12.8, -13.42, -0.5335), (-20.14, -13.78, -0.4646), (-17.04, -15.68, -0.4173), (-22.22, 0.06827, -0.2056), (-17.77, 0.443, -0.04761), (-19.75, -2.041, -0.06359), (0.4034, -8.255, 2.644)], [], [(0, 1, 2), (3, 1, 4), (3, 5, 6), (6, 7, 3), (3, 4, 5), (8, 9, 10), (8, 10, 11), (12, 7, 13), (6, 13, 7), (7, 12, 14), (15, 5, 16), (15, 16, 17), (4, 18, 16), (4, 16, 5), (7, 14, 3), (4, 19, 14), (5, 9, 8), (5, 8, 6), (15, 11, 10), (15, 10, 5), (20, 21, 22), (23, 20, 19), (20, 24, 1), (19, 25, 23), (24, 20, 23), (25, 19, 26), (19, 0, 26), (1, 0, 19), (24, 2, 1), (14, 19, 20), (14, 20, 22), (4, 1, 19), (1, 3, 21), (1, 21, 20), (27, 28, 29), (23, 28, 24), (28, 23, 29), (28, 30, 24), (27, 31, 28), (32, 0, 33), (34, 35, 33), (2, 36, 33), (33, 36, 34), (0, 2, 33), (35, 34, 37), (37, 34, 36), (36, 38, 37), (23, 25, 39), (25, 40, 41), (25, 26, 40), (42, 31, 36), (43, 29, 44), (45, 46, 47), (48, 49, 50), (46, 45, 50), (51, 52, 50), (50, 52, 46), (50, 45, 48), (53, 48, 54), (55, 56, 54), (55, 54, 57), (56, 53, 54), (58, 59, 50), (48, 60, 49), (51, 50, 59), (61, 62, 63), (61, 63, 64), (55, 45, 65), (55, 65, 57), (47, 63, 62), (61, 64, 66), (67, 68, 65), (47, 62, 69), (67, 69, 61), (69, 70, 47), (61, 66, 67), (65, 45, 47), (66, 71, 67), (55, 65, 68), (29, 72, 73), (72, 71, 73), (72, 39, 71), (71, 74, 73), (75, 68, 39), (39, 68, 71), (66, 64, 71), (74, 71, 64), (71, 68, 67), (75, 55, 68), (39, 76, 75), (73, 38, 29), (72, 29, 23), (23, 39, 72), (25, 41, 39), (27, 29, 43), (2, 30, 42), (2, 24, 30), (43, 31, 27), (31, 43, 36), (28, 31, 42), (42, 36, 2), (28, 42, 30), (67, 65, 70), (61, 69, 62), (65, 47, 70), (70, 69, 67), (36, 43, 44), (36, 44, 38), (77, 78, 79), (80, 81, 82), (80, 82, 83), (84, 78, 85), (86, 85, 78), (87, 78, 88), (88, 89, 87), (90, 86, 78), (78, 84, 88), (91, 89, 92), (78, 93, 90), (94, 79, 95), (94, 93, 96), (96, 97, 94), (94, 97, 77), (93, 94, 95), (93, 95, 90), (94, 77, 79), (96, 78, 77), (93, 78, 96), (98, 99, 100), (101, 98, 96), (0, 102, 40), (32, 103, 0), (32, 101, 103), (101, 77, 97), (35, 37, 32), (35, 32, 33), (104, 97, 96), (38, 100, 105), (106, 100, 99), (107, 108, 109), (110, 108, 111), (109, 112, 113), (114, 112, 110), (54, 48, 57), (115, 116, 111), (109, 108, 110), (107, 117, 108), (109, 118, 119), (107, 109, 119), (113, 118, 109), (111, 120, 121), (111, 121, 110), (122, 123, 124), (125, 126, 127), (127, 126, 128), (108, 129, 111), (130, 125, 127), (124, 131, 122), (132, 128, 129), (129, 128, 111), (115, 111, 128), (127, 132, 122), (129, 123, 132), (115, 128, 126), (108, 131, 124), (122, 130, 127), (129, 108, 124), (122, 133, 130), (74, 130, 133), (133, 98, 73), (133, 104, 98), (104, 134, 135), (133, 73, 74), (74, 64, 125), (104, 131, 134), (133, 131, 104), (74, 125, 130), (108, 117, 131), (122, 131, 133), (131, 117, 134), (100, 38, 73), (100, 73, 98), (96, 98, 104), (104, 135, 136), (97, 136, 40), (106, 37, 38), (106, 38, 105), (77, 101, 96), (137, 101, 32), (98, 138, 99), (98, 101, 138), (139, 137, 37), (137, 139, 138), (137, 138, 101), (138, 139, 99), (37, 106, 139), (106, 99, 139), (32, 37, 137), (128, 132, 127), (123, 129, 124), (122, 132, 123), (17, 140, 15), (12, 6, 14), (15, 140, 14), (52, 51, 46), (51, 59, 46), (46, 48, 63), (60, 48, 46), (55, 53, 56), (64, 141, 125), (86, 84, 85), (110, 112, 109), (142, 80, 83), (126, 117, 115), (86, 90, 143), (90, 92, 143), (119, 118, 115), (118, 113, 115), (107, 119, 117), (6, 12, 13), (11, 6, 8), (11, 14, 6), (140, 18, 4), (140, 4, 14), (15, 14, 11), (63, 48, 55), (75, 64, 55), (60, 59, 58), (60, 46, 59), (48, 53, 55), (55, 64, 63), (141, 64, 75), (84, 86, 143), (92, 90, 144), (92, 144, 91), (79, 80, 142), (79, 142, 90), (113, 112, 114), (116, 115, 145), (119, 115, 117), (134, 125, 141), (117, 126, 125), (117, 125, 134), (47, 46, 63), (92, 89, 88), (87, 81, 80), (87, 80, 79), (87, 89, 91), (143, 92, 88), (143, 88, 84), (90, 87, 144), (87, 91, 144), (90, 142, 83), (90, 83, 82), (82, 81, 87), (82, 87, 144), (82, 144, 90), (115, 146, 145), (113, 114, 147), (48, 45, 57), (147, 146, 113), (146, 115, 113), (110, 146, 147), (110, 147, 114), (121, 145, 146), (121, 146, 110), (111, 116, 120), (121, 120, 145), (49, 60, 58), (50, 49, 58), (22, 21, 3), (22, 3, 14), (40, 136, 148), (136, 97, 104), (39, 41, 76), (40, 102, 97), (40, 26, 0), (0, 103, 102), (103, 97, 102), (103, 101, 97), (40, 148, 41), (148, 136, 141), (95, 79, 90), (135, 134, 141), (136, 135, 141), (75, 76, 141), (41, 141, 76), (41, 148, 141), (87, 79, 78), (10, 9, 5), (16, 18, 140), (16, 140, 17), (44, 29, 38), (105, 100, 106)])
me_lowpolyfrog.materials.append(mat_material_010)
me_lowpolyfrog.update()

# ---- objects
ob_plane = bpy.data.objects.new('Plane', me_plane)
ob_cylinder = bpy.data.objects.new('Cylinder', me_cylinder)
ob_icosphere = bpy.data.objects.new('Icosphere', me_icosphere)
ob_icosphere_001 = bpy.data.objects.new('Icosphere.001', me_icosphere_001)
ob_cylinder_001 = bpy.data.objects.new('Cylinder.001', me_cylinder_001)
ob_icosphere_002 = bpy.data.objects.new('Icosphere.002', me_icosphere_002)
ob_cylinder_002 = bpy.data.objects.new('Cylinder.002', me_cylinder_002)
ob_icosphere_003 = bpy.data.objects.new('Icosphere.003', me_icosphere_003)
ob_cylinder_003 = bpy.data.objects.new('Cylinder.003', me_cylinder_003)
ob_lowpolyfrog = bpy.data.objects.new('lowpolyfrog', me_lowpolyfrog)
ob_camera = bpy.data.objects.new('Camera', cam_camera_001)
ob_point = bpy.data.objects.new('Point', light_point)

# ---- transforms, parenting, visibility, modifiers, constraints
ob_plane.location = (0.0, 0.0, 0.0)
ob_plane.scale = (7.265, 7.265, 7.265)
ob_cylinder.location = (-3.256, -2.663, 2.273)
ob_cylinder.scale = (0.3379, 0.3379, 2.749)
ob_icosphere.location = (-3.261, -2.674, 4.657)
ob_icosphere.scale = (1.574, 1.574, 1.574)
ob_icosphere_001.location = (3.327, 5.581, 5.467)
ob_icosphere_001.scale = (1.574, 1.574, 1.574)
ob_cylinder_001.location = (3.331, 5.592, 3.083)
ob_cylinder_001.scale = (0.3379, 0.3379, 2.749)
ob_icosphere_002.location = (5.319, -4.967, 4.732)
ob_icosphere_002.scale = (1.574, 1.574, 1.574)
ob_cylinder_002.location = (5.323, -4.955, 2.349)
ob_cylinder_002.scale = (0.3379, 0.3379, 2.749)
ob_icosphere_003.location = (-2.727, 6.559, 6.036)
ob_icosphere_003.scale = (1.574, 1.574, 1.574)
ob_cylinder_003.location = (-2.722, 6.571, 3.653)
ob_cylinder_003.scale = (0.3379, 0.3379, 2.749)
ob_lowpolyfrog.location = (0.0, 0.0, 0.4604)
ob_lowpolyfrog.rotation_euler = (0.0, -0.0, 0.5204)
ob_lowpolyfrog.scale = (0.06643, 0.06643, 0.06643)
ob_camera.location = (33.75, 3.154, 16.35)
ob_camera.rotation_euler = (1.198, 0.009611, 1.633)
ob_point.location = (0.0, 0.0, 10.76)

# ---- collection membership
col_collection.objects.link(ob_plane)
col_collection.objects.link(ob_cylinder)
col_collection.objects.link(ob_icosphere)
col_collection.objects.link(ob_icosphere_001)
col_collection.objects.link(ob_cylinder_001)
col_collection.objects.link(ob_icosphere_002)
col_collection.objects.link(ob_cylinder_002)
col_collection.objects.link(ob_icosphere_003)
col_collection.objects.link(ob_cylinder_003)
col_collection.objects.link(ob_lowpolyfrog)
col_collection.objects.link(ob_camera)
col_collection.objects.link(ob_point)

# ---- scene / render settings (as saved in the file)
scene.camera = ob_camera
scene.frame_start = 1; scene.frame_end = 250; scene.frame_set(53)
scene.render.engine = 'BLENDER_EEVEE_NEXT'
scene.cycles.sampling_pattern = 'TABULATED_SOBOL'
scene.cycles.use_light_tree = False
scene.view_settings.view_transform = 'Filmic'
bpy.context.view_layer.update()
